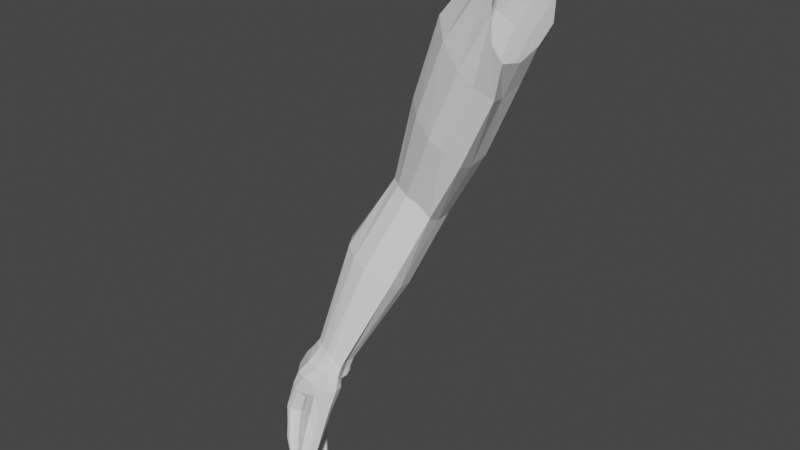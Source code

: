# Source: left_arm.blend  (saved by Blender 2.83.18; exported with 4.5.12 LTS)
import bpy
from mathutils import Matrix  # noqa: F401  (used for matrix-valued properties, if any)

bpy.ops.wm.read_factory_settings(use_empty=True)
scene = bpy.context.scene
scene.name = 'Scene'

# ---- collections
col_collection = bpy.data.collections.new('Collection'); scene.collection.children.link(col_collection)

# ---- world
world_world = bpy.data.worlds.new('World'); scene.world = world_world
world_world.use_nodes = True; world_world.node_tree.nodes.clear()
_N = world_world.node_tree.nodes; _L = world_world.node_tree.links
n0 = _N.new('ShaderNodeOutputWorld'); n0.name = 'World Output'; n0.location = (300, 300)
n1 = _N.new('ShaderNodeBackground'); n1.name = 'Background'; n1.location = (10, 300)
n1.inputs[0].default_value = (0.05088, 0.05088, 0.05088, 1.0)
_L.new(n1.outputs[0], n0.inputs[0])
n0.is_active_output = True
world_world.color = (0.05088, 0.05088, 0.05088)
world_world.use_sun_shadow = False
world_world.sun_shadow_jitter_overblur = 0.0

# ---- meshes
me_cube_001 = bpy.data.meshes.new('Cube.001')
me_cube_001.from_pydata([(-0.4504, -0.07749, 3.406), (-0.4674, -0.05462, 3.58), (-0.4433, 0.1745, 3.402), (-0.4697, -0.005175, 3.65), (-0.4697, 0.1732, 3.657), (-0.4913, 0.132, 3.672), (-0.4511, 0.04614, 3.331), (-0.4664, 0.2184, 3.546), (-0.6805, 0.1319, 3.422), (-0.6627, -0.005335, 3.423), (-0.6121, -0.05478, 3.378), (-0.511, -0.06494, 3.285), (-0.588, 0.2182, 3.356), (-0.5066, 0.1743, 3.28), (-0.4996, 0.0463, 3.225), (-0.6663, 0.173, 3.428), (-0.845, 0.1091, 2.893), (-0.8244, 0.01449, 2.925), (-0.7885, -0.01462, 2.922), (-0.7071, -0.02225, 2.888), (-0.7712, 0.1599, 2.859), (-0.7124, 0.1253, 2.846), (-0.6855, 0.03172, 2.83), (-0.8275, 0.1374, 2.889), (-0.9669, -0.1232, 2.422), (-0.9557, -0.1701, 2.435), (-0.9309, -0.1896, 2.433), (-0.8818, -0.2033, 2.419), (-0.919, -0.09425, 2.397), (-0.8794, -0.1135, 2.39), (-0.8576, -0.1614, 2.394), (-0.9578, -0.1068, 2.416), (-0.7703, 0.02949, 2.627), (-0.8732, -0.106, 2.707), (-0.9401, 0.01104, 2.697), (-0.9206, -0.07411, 2.718), (-0.7468, -0.05512, 2.632), (-0.782, -0.1121, 2.673), (-0.9235, 0.03512, 2.686), (-0.8486, 0.06268, 2.647), (-0.5831, 0.03585, 3.018), (-0.6014, 0.1595, 3.057), (-0.751, 0.002437, 3.181), (-0.7027, -0.04481, 3.154), (-0.6086, -0.05379, 3.086), (-0.7547, 0.1655, 3.164), (-0.6797, 0.2033, 3.107), (-0.7763, 0.1274, 3.163), (-0.8905, -0.3579, 2.082), (-0.8746, -0.2296, 2.376), (-0.8926, -0.2259, 2.019), (-0.9146, -0.1022, 2.34), (-0.9009, -0.3583, 2.079), (-0.9516, -0.2296, 2.383), (-0.9001, -0.226, 2.017), (-0.9894, -0.09474, 2.339), (-0.9631, -0.3173, 2.157), (-0.9567, -0.269, 2.297), (-0.9634, -0.1044, 2.246), (-1.003, -0.1044, 2.251), (-0.9959, -0.2482, 2.302), (-0.8888, -0.3314, 2.053), (-0.8642, -0.183, 2.34), (-0.8657, -0.1417, 2.348), (-0.9014, -0.3314, 2.05), (-0.9017, -0.2741, 2.017), (-0.9978, -0.1192, 2.352), (-1.002, -0.181, 2.373), (-0.959, -0.2439, 2.215), (-0.9613, -0.1718, 2.189), (-1.015, -0.1416, 2.27), (-1.016, -0.2124, 2.291), (-0.9455, -0.2234, 2.284), (-0.9483, -0.1416, 2.262), (-0.8543, -0.3542, 2.137), (-0.8464, -0.3281, 2.214), (-0.8543, -0.3337, 2.129), (-0.8464, -0.2778, 2.214), (-0.8755, -0.3542, 2.137), (-0.8967, -0.3281, 2.214), (-0.8755, -0.3337, 2.129), (-0.8967, -0.2778, 2.214), (-0.848, -0.2651, 2.338), (-0.848, -0.202, 2.326), (-0.9252, -0.2651, 2.285), (-0.9252, -0.202, 2.285), (-0.8468, -0.2975, 2.278), (-0.8468, -0.2443, 2.273), (-0.9066, -0.2975, 2.254), (-0.9066, -0.2443, 2.254), (-0.4907, 0.06287, 3.669), (-0.4473, 0.1184, 3.356), (-0.6787, 0.06271, 3.42), (-0.492, 0.1131, 3.247), (-0.8552, 0.06511, 2.91), (-0.6884, 0.08257, 2.832), (-0.966, -0.1477, 2.43), (-0.859, -0.1345, 2.388), (-0.95, -0.03052, 2.714), (-0.7543, -0.01109, 2.622), (-0.783, 0.0583, 3.173), (-0.5814, 0.101, 3.032), (-0.8612, -0.1613, 2.343), (-0.9029, -0.2931, 2.022), (-1.002, -0.1567, 2.366), (-0.9294, -0.2514, 2.124), (-1.022, -0.1816, 2.284), (-0.9402, -0.1816, 2.274), (-0.8467, -0.3499, 2.165), (-0.8467, -0.3097, 2.157), (-0.8877, -0.3097, 2.157), (-0.8877, -0.3499, 2.165), (-0.8884, -0.3511, 2.069), (-0.9434, -0.1697, 2.091), (-0.9678, -0.1697, 2.089), (-0.9023, -0.2448, 2.015), (-0.9394, -0.3173, 2.158), (-0.9683, -0.274, 2.229), (-1.001, -0.274, 2.231), (-1.016, -0.2439, 2.219), (-0.9739, -0.1351, 2.175), (-1.007, -0.1351, 2.178), (-0.9343, -0.1986, 2.106), (-0.9343, -0.212, 2.109), (-0.9738, -0.2808, 2.135), (-0.9738, -0.289, 2.141), (-0.8898, -0.2447, 2.018), (-0.8896, -0.2741, 2.02), (-0.8878, -0.3186, 2.041), (-0.8882, -0.2931, 2.026), (-0.901, -0.3511, 2.065), (-0.9029, -0.3186, 2.036), (-1.017, -0.1718, 2.192), (-1.023, -0.2106, 2.207), (-0.9545, -0.2106, 2.202), (-0.9326, -0.2808, 2.137), (-0.9326, -0.289, 2.143), (-0.9294, -0.2435, 2.124), (-0.975, -0.1986, 2.104), (-0.975, -0.212, 2.107), (-0.9789, -0.2435, 2.121), (-0.9789, -0.2514, 2.122), (-0.9389, -0.3193, 2.101), (-0.9091, -0.3193, 2.105), (-0.914, -0.3384, 2.122), (-0.9312, -0.3384, 2.12), (-0.9426, -0.2836, 2.077), (-0.9093, -0.3076, 2.097), (-0.939, -0.3076, 2.094), (-0.9069, -0.2836, 2.081), (-0.9073, -0.2698, 2.076), (-0.9108, -0.2408, 2.064), (-0.9396, -0.2408, 2.061), (-0.9423, -0.2698, 2.072), (-0.9348, -0.1957, 2.053), (-0.9172, -0.1956, 2.055), (-0.94, -0.2238, 2.059), (-0.9106, -0.2238, 2.062), (-0.9545, -0.295, 2.193), (-0.9815, -0.295, 2.194), (-0.9468, -0.2671, 2.179), (-0.9936, -0.2671, 2.18), (-0.9995, -0.2317, 2.164), (-0.9937, -0.2617, 2.177), (-0.9469, -0.2617, 2.176), (-0.9432, -0.2317, 2.163), (-0.9432, -0.2263, 2.163), (-0.9488, -0.1927, 2.149), (-0.9951, -0.1927, 2.15), (-0.9995, -0.2263, 2.164), (-0.9951, -0.1845, 2.148), (-0.9593, -0.1531, 2.133), (-0.987, -0.1531, 2.134), (-0.9489, -0.1845, 2.147), (-0.4571, -0.07606, 3.478), (-0.4706, 0.1999, 3.603), (-0.5489, -0.07675, 3.32), (-0.6291, 0.2003, 3.393), (-0.7432, -0.03233, 2.91), (-0.8016, 0.1532, 2.874), (-0.9, -0.2021, 2.427), (-0.9394, -0.09663, 2.406), (-0.8884, 0.05386, 2.668), (-0.8203, -0.1248, 2.692), (-0.7193, 0.1891, 3.135), (-0.6426, -0.06799, 3.115), (-0.952, -0.09388, 2.339), (-0.9131, -0.2338, 2.382), (-0.9771, -0.2629, 2.301), (-0.9834, -0.09991, 2.248), (-0.8943, -0.3182, 2.034), (-0.8954, -0.2237, 2.014), (-0.9908, -0.1309, 2.175), (-0.9531, -0.2852, 2.14), (-0.8937, -0.3515, 2.063), (-0.8951, -0.2485, 2.014), (-0.9547, -0.2028, 2.107), (-0.8948, -0.2973, 2.022), (-0.8946, -0.2725, 2.014), (-0.9852, -0.2783, 2.232), (-0.9555, -0.1656, 2.088), (-0.9514, -0.3213, 2.16), (-0.8947, -0.3359, 2.051), (-0.9875, -0.2461, 2.213), (-0.9533, -0.2848, 2.139), (-0.9895, -0.1736, 2.186), (-0.954, -0.2475, 2.12), (-0.9888, -0.2125, 2.2), (-0.9542, -0.2477, 2.124), (-0.9545, -0.208, 2.106), (-0.894, -0.3625, 2.081), (-0.9237, -0.3156, 2.1), (-0.9229, -0.3425, 2.123), (-0.9244, -0.2799, 2.077), (-0.9244, -0.3116, 2.098), (-0.9249, -0.2369, 2.06), (-0.925, -0.274, 2.076), (-0.9255, -0.2279, 2.063), (-0.9257, -0.1919, 2.052), (-0.9703, -0.2632, 2.178), (-0.968, -0.299, 2.196), (-0.9714, -0.2276, 2.162), (-0.9703, -0.2658, 2.178), (-0.972, -0.1886, 2.147), (-0.9713, -0.2305, 2.165), (-0.972, -0.1889, 2.149), (-0.9731, -0.1488, 2.132), (-0.9346, -0.1823, 2.1), (-0.959, -0.2599, 2.223), (-0.9317, -0.303, 2.152), (-0.9274, -0.2266, 2.117), (-0.8843, -0.2837, 2.022), (-0.9811, -0.2282, 2.112), (-0.8849, -0.3557, 2.076), (-0.9048, -0.2846, 2.015), (-0.9048, -0.3278, 2.04), (-0.8866, -0.2345, 2.018), (-0.9037, -0.2351, 2.012), (-1.013, -0.2611, 2.225), (-0.9631, -0.1519, 2.182), (-0.9724, -0.3055, 2.148), (-0.8838, -0.3261, 2.046), (-1.017, -0.1527, 2.184), (-1.024, -0.2283, 2.212), (-0.9532, -0.1903, 2.195), (-0.9754, -0.1842, 2.094), (-0.9805, -0.2677, 2.127), (-1.025, -0.191, 2.198), (-0.952, -0.2276, 2.209), (-0.9266, -0.2657, 2.132), (-0.9021, -0.3579, 2.071), (-0.9074, -0.3281, 2.115), (-0.9387, -0.3315, 2.109), (-0.9037, -0.2949, 2.091), (-0.9447, -0.2975, 2.083), (-0.9448, -0.2559, 2.064), (-0.9046, -0.2542, 2.071), (-0.941, -0.2097, 2.053), (-0.9097, -0.2083, 2.06), (-0.9463, -0.2814, 2.188), (-0.9917, -0.2833, 2.186), (-0.9405, -0.2466, 2.171), (-1.001, -0.2481, 2.169), (-1.002, -0.2098, 2.155), (-0.9415, -0.2083, 2.157), (-0.9953, -0.1686, 2.139), (-0.9497, -0.167, 2.141), (-0.8934, -0.2861, 2.014), (-0.8935, -0.3304, 2.039), (-0.8939, -0.2357, 2.01), (-0.893, -0.3611, 2.07), (-0.9159, -0.2568, 2.34), (-0.9346, -0.09711, 2.29), (-1.001, -0.09306, 2.295), (-0.9781, -0.2447, 2.346), (-1.014, -0.1281, 2.312), (-1.016, -0.1991, 2.335), (-0.8983, -0.1967, 2.306), (-0.9011, -0.1393, 2.3), (-0.8649, -0.3314, 2.122), (-0.8712, -0.2708, 2.21), (-0.8649, -0.3613, 2.133), (-0.872, -0.3354, 2.218), (-0.8851, -0.1954, 2.301), (-0.8882, -0.2722, 2.316), (-0.8751, -0.238, 2.258), (-0.8783, -0.3044, 2.27), (-0.8954, -0.1713, 2.302), (-1.02, -0.1685, 2.327), (-0.8672, -0.3578, 2.167), (-0.8672, -0.303, 2.152), (-0.9462, -0.2557, 2.345), (-0.9672, -0.08876, 2.293), (-0.4782, -0.02015, 3.243), (-0.6759, -0.01594, 2.857), (-0.8471, -0.1939, 2.401), (-0.7491, -0.09746, 2.651), (-0.5702, -0.02778, 3.041), (-0.4505, -0.03206, 3.348), (-0.8558, -0.2057, 2.36), (-0.9458, -0.2492, 2.282), (-0.846, -0.346, 2.127), (-0.8361, -0.303, 2.214), (-0.8833, -0.3461, 2.127), (-0.9069, -0.3031, 2.212), (-0.8381, -0.233, 2.335), (-0.9307, -0.2339, 2.277), (-0.9162, -0.2709, 2.25), (-0.8365, -0.2709, 2.276), (-0.8976, -0.3303, 2.158), (-0.8365, -0.3301, 2.16), (-0.8649, -0.3501, 2.117), (-0.4569, 0.2031, 3.472), (-0.5448, 0.2029, 3.316), (-0.7394, 0.1488, 2.85), (-0.8969, -0.09909, 2.391), (-0.8073, 0.05214, 2.634), (-0.638, 0.1879, 3.08), (-0.8862, -0.1173, 2.341), (-0.9503, -0.1214, 2.251), (-0.9132, -0.1154, 2.291), (-0.9808, -0.1223, 2.387), (-0.9721, -0.1024, 2.378), (-0.9173, -0.09931, 2.369), (-0.874, -0.1276, 2.369), (-0.8625, -0.1711, 2.366), (-0.8794, -0.2151, 2.397), (-0.9406, -0.208, 2.407), (-0.977, -0.1753, 2.404), (-0.9824, -0.1524, 2.398), (-0.8613, -0.1476, 2.365), (-0.9067, -0.2164, 2.403), (-0.9453, -0.09672, 2.373), (-0.8522, -0.1993, 2.38), (-0.8926, -0.1088, 2.366)], [], [(185, 178, 19, 44), (297, 294, 22, 40), (101, 95, 21, 41), (42, 17, 18, 43), (175, 177, 15, 4), (4, 15, 8, 5), (312, 313, 12, 7), (90, 92, 9, 3), (3, 9, 10, 1), (91, 93, 13, 2), (298, 293, 14, 6), (174, 176, 11, 0), (296, 295, 30, 36), (99, 97, 29, 32), (35, 25, 26, 33), (98, 96, 25, 35), (184, 179, 23, 45), (45, 23, 16, 47), (317, 314, 20, 46), (100, 94, 17, 42), (183, 180, 27, 37), (182, 181, 31, 38), (38, 31, 24, 34), (316, 315, 28, 39), (314, 316, 39, 20), (23, 38, 34, 16), (179, 182, 38, 23), (178, 183, 37, 19), (94, 98, 35, 17), (17, 35, 33, 18), (95, 99, 32, 21), (294, 296, 36, 22), (92, 100, 42, 9), (313, 317, 46, 12), (15, 45, 47, 8), (177, 184, 45, 15), (9, 42, 43, 10), (93, 101, 41, 13), (293, 297, 40, 14), (176, 185, 44, 11), (320, 272, 51, 318), (292, 273, 55, 186), (276, 274, 53, 67), (291, 271, 49, 187), (270, 210, 52, 250), (220, 158, 117, 199), (260, 159, 118, 238), (226, 172, 121, 192), (266, 171, 120, 239), (258, 155, 113, 227), (218, 154, 114, 200), (252, 145, 56, 240), (212, 144, 116, 201), (199, 117, 57, 188), (119, 238, 118, 60, 71), (192, 121, 59, 189), (69, 239, 120, 58, 319, 73), (117, 228, 68, 72, 300, 57), (134, 244, 69, 73, 107), (121, 242, 132, 70, 59), (133, 243, 119, 71, 106), (257, 156, 138, 245), (254, 148, 124, 246), (251, 143, 136, 229), (256, 151, 123, 230), (259, 160, 68, 228), (264, 167, 69, 244), (265, 170, 132, 242), (262, 163, 119, 243), (269, 195, 115, 237), (268, 202, 64, 235), (273, 275, 66, 55), (288, 276, 67, 104), (287, 278, 63, 102), (310, 109, 77, 302), (290, 110, 81, 280), (309, 111, 79, 304), (289, 108, 75, 282), (311, 281, 78, 303), (308, 305, 82, 86), (286, 284, 84, 88), (285, 283, 83, 87), (307, 306, 85, 89), (306, 300, 72, 85), (283, 277, 62, 83), (305, 299, 49, 82), (284, 271, 57, 84), (304, 307, 89, 81), (280, 285, 87, 77), (282, 286, 88, 79), (302, 308, 86, 75), (321, 24, 31, 322), (332, 181, 28, 323), (334, 315, 29, 324), (330, 97, 30, 325), (333, 295, 27, 326), (331, 180, 26, 327), (327, 26, 25, 328), (329, 96, 24, 321), (328, 25, 96, 329), (324, 29, 97, 330), (277, 287, 102, 62), (275, 288, 104, 66), (267, 197, 103, 234), (263, 169, 133, 247), (261, 165, 134, 248), (253, 149, 105, 249), (255, 153, 140, 232), (132, 247, 133, 106, 70), (68, 248, 134, 107, 72), (14, 40, 101, 93), (8, 47, 100, 92), (22, 36, 99, 95), (16, 34, 98, 94), (47, 16, 94, 100), (34, 24, 96, 98), (36, 30, 97, 99), (6, 14, 93, 91), (5, 8, 92, 90), (40, 22, 95, 101), (281, 74, 108, 289), (303, 78, 111, 309), (279, 80, 110, 290), (301, 76, 109, 310), (211, 193, 136, 143), (219, 161, 119, 203), (214, 204, 124, 148), (222, 164, 68, 203), (217, 157, 122, 196), (225, 205, 132, 170), (213, 206, 105, 149), (221, 207, 134, 165), (216, 208, 140, 153), (224, 207, 133, 169), (223, 168, 132, 205), (215, 209, 123, 151), (194, 211, 143, 112), (233, 112, 143, 251), (210, 48, 144, 212), (250, 52, 145, 252), (190, 213, 149, 128), (202, 214, 148, 64), (241, 128, 149, 253), (235, 64, 148, 254), (198, 215, 151, 127), (197, 216, 153, 103), (234, 103, 153, 255), (231, 127, 151, 256), (195, 126, 157, 217), (237, 115, 156, 257), (191, 54, 154, 218), (236, 50, 155, 258), (193, 125, 161, 219), (229, 136, 160, 259), (240, 56, 159, 260), (201, 116, 158, 220), (206, 221, 165, 105), (204, 135, 164, 222), (249, 105, 165, 261), (246, 124, 163, 262), (209, 139, 168, 223), (208, 224, 169, 140), (232, 140, 169, 263), (230, 123, 167, 264), (196, 225, 170, 138), (245, 138, 170, 265), (227, 113, 171, 266), (200, 114, 172, 226), (113, 200, 226, 171), (122, 173, 225, 196), (137, 166, 224, 208), (123, 209, 223, 167), (124, 204, 222, 163), (141, 162, 221, 206), (56, 201, 220, 159), (136, 193, 219, 160), (50, 191, 218, 155), (115, 195, 217, 156), (129, 150, 216, 197), (65, 152, 215, 198), (61, 147, 214, 202), (131, 146, 213, 190), (52, 210, 212, 145), (130, 142, 211, 194), (152, 139, 209, 215), (167, 223, 205, 69), (166, 134, 207, 224), (150, 137, 208, 216), (162, 133, 207, 221), (146, 141, 206, 213), (173, 69, 205, 225), (156, 217, 196, 138), (163, 222, 203, 119), (147, 135, 204, 214), (160, 219, 203, 68), (142, 125, 193, 211), (231, 129, 197, 267), (326, 27, 180, 331), (322, 31, 181, 332), (241, 61, 202, 268), (236, 126, 195, 269), (120, 192, 189, 58), (118, 199, 188, 60), (145, 212, 201, 56), (155, 218, 200, 113), (171, 226, 192, 120), (159, 220, 199, 118), (233, 48, 210, 270), (274, 291, 187, 53), (272, 292, 186, 51), (10, 43, 185, 176), (12, 46, 184, 177), (18, 33, 183, 178), (20, 39, 182, 179), (39, 28, 181, 182), (33, 26, 180, 183), (46, 20, 179, 184), (1, 10, 176, 174), (7, 12, 177, 175), (43, 18, 178, 185), (112, 233, 270, 194), (50, 236, 269, 191), (128, 241, 268, 190), (127, 231, 267, 198), (122, 227, 266, 173), (114, 245, 265, 172), (137, 230, 264, 166), (139, 232, 263, 168), (141, 246, 262, 162), (135, 249, 261, 164), (125, 240, 260, 161), (116, 229, 259, 158), (126, 236, 258, 157), (54, 237, 257, 154), (129, 231, 256, 150), (65, 234, 255, 152), (131, 235, 254, 146), (61, 241, 253, 147), (130, 250, 252, 142), (48, 233, 251, 144), (152, 255, 232, 139), (147, 253, 249, 135), (164, 261, 248, 68), (168, 263, 247, 132), (198, 267, 234, 65), (190, 268, 235, 131), (191, 269, 237, 54), (162, 262, 243, 133), (172, 265, 242, 121), (166, 264, 244, 134), (158, 259, 228, 117), (150, 256, 230, 137), (144, 251, 229, 116), (146, 254, 246, 141), (154, 257, 245, 114), (142, 252, 240, 125), (157, 258, 227, 122), (173, 266, 239, 69), (161, 260, 238, 119), (194, 270, 250, 130), (58, 189, 292, 272), (60, 188, 291, 274), (76, 279, 290, 109), (78, 281, 289, 111), (70, 106, 288, 275), (72, 107, 287, 277), (75, 86, 286, 282), (81, 89, 285, 280), (82, 49, 271, 284), (85, 72, 277, 283), (89, 85, 283, 285), (86, 82, 284, 286), (301, 74, 281, 311), (111, 289, 282, 79), (109, 290, 280, 77), (107, 73, 278, 287), (106, 71, 276, 288), (59, 70, 275, 273), (188, 57, 271, 291), (71, 60, 274, 276), (189, 59, 273, 292), (319, 58, 272, 320), (76, 301, 311, 279), (74, 301, 310, 108), (80, 303, 309, 110), (325, 30, 295, 333), (77, 87, 308, 302), (79, 88, 307, 304), (83, 62, 299, 305), (84, 57, 300, 306), (88, 84, 306, 307), (87, 83, 305, 308), (279, 311, 303, 80), (110, 309, 304, 81), (108, 310, 302, 75), (11, 44, 297, 293), (19, 37, 296, 294), (37, 27, 295, 296), (0, 11, 293, 298), (44, 19, 294, 297), (73, 319, 320, 278), (323, 28, 315, 334), (278, 320, 318, 63), (13, 41, 317, 313), (21, 32, 316, 314), (32, 29, 315, 316), (41, 21, 314, 317), (2, 13, 313, 312), (51, 323, 334, 318), (62, 325, 333, 299), (55, 322, 332, 186), (49, 326, 331, 187), (63, 324, 330, 102), (67, 328, 329, 104), (104, 329, 321, 66), (53, 327, 328, 67), (187, 331, 327, 53), (299, 333, 326, 49), (102, 330, 325, 62), (318, 334, 324, 63), (186, 332, 323, 51), (66, 321, 322, 55)])
_uv = me_cube_001.uv_layers.new(name='UVMap')
_uv.uv.foreach_set('vector', [0.5781, 0.75, 0.5781, 0.75, 0.5625, 0.7337, 0.5662, 0.7375, 0.5625, 0.6875, 0.5625, 0.6875, 0.5625, 0.625, 0.5625, 0.625, 0.5625, 0.5625, 0.5625, 0.5625, 0.5625, 0.5, 0.5625, 0.5, 0.625, 0.75, 0.625, 0.75, 0.6039, 0.75, 0.6039, 0.75, 0.6094, 0.5, 0.6094, 0.5, 0.625, 0.5, 0.625, 0.5, 0.625, 0.5, 0.625, 0.5, 0.625, 0.5649, 0.625, 0.5649, 0.5781, 0.5, 0.5781, 0.5, 0.5938, 0.5, 0.5938, 0.5, 0.625, 0.6616, 0.625, 0.6616, 0.625, 0.75, 0.625, 0.75, 0.625, 0.75, 0.625, 0.75, 0.6039, 0.75, 0.6039, 0.75, 0.5625, 0.5625, 0.5625, 0.5625, 0.5625, 0.5, 0.5625, 0.5, 0.5625, 0.6875, 0.5625, 0.6875, 0.5625, 0.625, 0.5625, 0.625, 0.5781, 0.75, 0.5781, 0.75, 0.5625, 0.75, 0.5625, 0.75, 0.5625, 0.6825, 0.5625, 0.6875, 0.5625, 0.625, 0.5625, 0.625, 0.5625, 0.5625, 0.5596, 0.5817, 0.5566, 0.539, 0.5625, 0.5, 0.625, 0.75, 0.625, 0.75, 0.6039, 0.75, 0.6039, 0.75, 0.625, 0.6616, 0.625, 0.6616, 0.625, 0.75, 0.625, 0.75, 0.6094, 0.5, 0.6094, 0.5, 0.625, 0.5, 0.625, 0.5, 0.625, 0.5, 0.625, 0.5, 0.625, 0.5649, 0.625, 0.5649, 0.5781, 0.5, 0.5781, 0.5, 0.5938, 0.5, 0.5938, 0.5, 0.625, 0.6616, 0.625, 0.6616, 0.625, 0.75, 0.625, 0.75, 0.5781, 0.75, 0.5781, 0.75, 0.5625, 0.75, 0.5625, 0.7323, 0.6094, 0.5, 0.6094, 0.5, 0.625, 0.5, 0.625, 0.5, 0.625, 0.5, 0.625, 0.5, 0.625, 0.5649, 0.625, 0.5649, 0.5781, 0.5, 0.5752, 0.5195, 0.5938, 0.5, 0.5938, 0.5, 0.5781, 0.5, 0.5781, 0.5, 0.5938, 0.5, 0.5938, 0.5, 0.625, 0.5, 0.625, 0.5, 0.625, 0.5649, 0.625, 0.5649, 0.6094, 0.5, 0.6094, 0.5, 0.625, 0.5, 0.625, 0.5, 0.5781, 0.75, 0.5781, 0.75, 0.5625, 0.7323, 0.5625, 0.7337, 0.625, 0.6616, 0.625, 0.6616, 0.625, 0.75, 0.625, 0.75, 0.625, 0.75, 0.625, 0.75, 0.6039, 0.75, 0.6039, 0.75, 0.5625, 0.5625, 0.5625, 0.5625, 0.5625, 0.5, 0.5625, 0.5, 0.5625, 0.6875, 0.5625, 0.6825, 0.5625, 0.625, 0.5625, 0.625, 0.625, 0.6616, 0.625, 0.6616, 0.625, 0.75, 0.625, 0.75, 0.5781, 0.5, 0.5781, 0.5, 0.5938, 0.5, 0.5938, 0.5, 0.625, 0.5, 0.625, 0.5, 0.625, 0.5649, 0.625, 0.5649, 0.6094, 0.5, 0.6094, 0.5, 0.625, 0.5, 0.625, 0.5, 0.625, 0.75, 0.625, 0.75, 0.6039, 0.75, 0.6039, 0.75, 0.5625, 0.5625, 0.5625, 0.5625, 0.5625, 0.5, 0.5625, 0.5, 0.5625, 0.6875, 0.5625, 0.6875, 0.5625, 0.625, 0.5625, 0.625, 0.5781, 0.75, 0.5781, 0.75, 0.5662, 0.7375, 0.5625, 0.75, 0.6026, 0.2713, 0.6065, 0.3488, 0.6407, 0.3767, 0.6329, 0.2717, 0.6095, 0.4033, 0.6124, 0.4578, 0.6525, 0.4715, 0.6466, 0.4241, 0.5987, 0.6855, 0.6175, 0.8105, 0.6626, 0.7917, 0.625, 0.6667, 0.6109, 0.8772, 0.6043, 0.9438, 0.6361, 0.9382, 0.6494, 0.865, 0.2579, 0.7391, 0.2619, 0.7762, 0.3408, 0.7757, 0.3493, 0.7486, 0.4826, 0.8894, 0.4826, 0.9494, 0.5185, 0.9494, 0.5185, 0.8894, 0.4826, 0.7743, 0.4826, 0.8293, 0.5185, 0.8293, 0.5185, 0.7743, 0.4826, 0.3825, 0.4826, 0.4441, 0.5185, 0.4441, 0.5185, 0.3825, 0.4826, 0.2708, 0.4826, 0.321, 0.5185, 0.321, 0.5185, 0.2708, 0.4078, 0.274, 0.4063, 0.3256, 0.4468, 0.321, 0.4468, 0.2708, 0.4023, 0.3911, 0.3983, 0.4567, 0.4468, 0.4441, 0.4468, 0.3825, 0.398, 0.7614, 0.3915, 0.8099, 0.4468, 0.8293, 0.4468, 0.7743, 0.3983, 0.8768, 0.4051, 0.9436, 0.4468, 0.9494, 0.4468, 0.8894, 0.5185, 0.8894, 0.5185, 0.9494, 0.5724, 0.9494, 0.5724, 0.8894, 0.5185, 0.7192, 0.5185, 0.7743, 0.5185, 0.8293, 0.5724, 0.8293, 0.5724, 0.7043, 0.5185, 0.3825, 0.5185, 0.4441, 0.5724, 0.4441, 0.5724, 0.3825, 0.5185, 0.2207, 0.5185, 0.2708, 0.5185, 0.321, 0.5724, 0.321, 0.5724, 0.2708, 0.5724, 0.2207, 0.5197, -0.0006058, 0.5193, 0.02781, 0.5189, 0.05623, 0.5715, 0.05603, 0.5705, 0.0274, 0.5696, -0.001229, 0.5185, 0.125, 0.5185, 0.1728, 0.5185, 0.2207, 0.5724, 0.2207, 0.5724, 0.125, 0.5185, 0.4441, 0.5185, 0.4893, 0.5185, 0.5346, 0.5724, 0.5346, 0.5724, 0.4441, 0.5185, 0.625, 0.5185, 0.6721, 0.5185, 0.7192, 0.5724, 0.7043, 0.5724, 0.625, 0.4024, 0.4978, 0.4065, 0.539, 0.4468, 0.5346, 0.4468, 0.4893, 0.4077, 0.669, 0.4046, 0.7129, 0.4468, 0.7192, 0.4468, 0.6721, 0.4122, 0.03009, 0.4115, 0.05734, 0.4475, 0.05696, 0.4482, 0.0293, 0.4101, 0.1737, 0.4093, 0.2223, 0.4468, 0.2207, 0.4468, 0.1728, 0.4838, 0.02856, 0.4832, 0.05659, 0.5189, 0.05623, 0.5193, 0.02781, 0.4826, 0.1728, 0.4826, 0.2207, 0.5185, 0.2207, 0.5185, 0.1728, 0.4826, 0.4893, 0.4826, 0.5346, 0.5185, 0.5346, 0.5185, 0.4893, 0.4826, 0.6721, 0.4826, 0.7192, 0.5185, 0.7192, 0.5185, 0.6721, 0.2692, 0.5129, 0.26, 0.5468, 0.3662, 0.5434, 0.358, 0.5063, 0.2519, 0.6635, 0.2538, 0.702, 0.3625, 0.7066, 0.3687, 0.6658, 0.6124, 0.4578, 0.6035, 0.5394, 0.6346, 0.5442, 0.6525, 0.4715, 0.5987, 0.625, 0.5987, 0.6855, 0.625, 0.6667, 0.625, 0.625, 0.5987, 0.125, 0.5987, 0.1937, 0.625, 0.1667, 0.625, 0.125, 0.4614, 0.125, 0.4614, 0.25, 0.625, 0.25, 0.625, 0.125, 0.4614, 0.375, 0.4614, 0.5, 0.625, 0.5, 0.625, 0.375, 0.4614, 0.625, 0.4614, 0.75, 0.625, 0.75, 0.625, 0.625, 0.4614, 0.875, 0.4614, 1.0, 0.625, 1.0, 0.625, 0.875, 0.25, 0.625, 0.25, 0.75, 0.375, 0.75, 0.375, 0.625, 0.625, 0.125, 0.625, 0.125, 0.625, 0.0, 0.625, 0.0, 0.625, 0.875, 0.625, 0.875, 0.625, 0.75, 0.625, 0.75, 0.625, 0.375, 0.625, 0.375, 0.625, 0.25, 0.625, 0.25, 0.625, 0.625, 0.625, 0.625, 0.625, 0.5, 0.625, 0.5, 0.625, 0.625, 0.5705, 0.0274, 0.5715, 0.05603, 0.625, 0.5, 0.625, 0.375, 0.5982, 0.06968, 0.625, 0.08333, 0.625, 0.25, 0.625, 0.125, 0.8435, 0.7145, 0.812, 0.7624, 0.625, 0.0, 0.625, 0.875, 0.6043, 0.9438, 0.5724, 0.9494, 0.625, 0.75, 0.625, 0.625, 0.625, 0.625, 0.625, 0.5, 0.625, 0.5, 0.625, 0.375, 0.625, 0.375, 0.625, 0.25, 0.625, 0.25, 0.625, 0.875, 0.625, 0.875, 0.625, 0.75, 0.625, 0.75, 0.625, 0.125, 0.625, 0.125, 0.625, 0.0, 0.625, 0.0, 0.6298, 0.5546, 0.625, 0.5649, 0.625, 0.5, 0.6387, 0.4858, 0.628, 0.4621, 0.6094, 0.5, 0.5938, 0.5, 0.6172, 0.4383, 0.604, 0.3956, 0.5752, 0.5195, 0.5566, 0.539, 0.5908, 0.3528, 0.5923, 0.3533, 0.5596, 0.5817, 0.5625, 0.625, 0.5938, 0.3542, 0.703, 0.701, 0.5625, 0.6875, 0.5625, 0.75, 0.6873, 0.7562, 0.6137, 0.8075, 0.5781, 0.75, 0.6039, 0.75, 0.6332, 0.7709, 0.6332, 0.7709, 0.6039, 0.75, 0.625, 0.75, 0.625, 0.7083, 0.625, 0.6433, 0.625, 0.6616, 0.625, 0.5649, 0.6298, 0.5546, 0.625, 0.7083, 0.625, 0.75, 0.625, 0.6616, 0.625, 0.6433, 0.5908, 0.3528, 0.5566, 0.539, 0.5596, 0.5817, 0.5923, 0.3533, 0.5982, 0.06968, 0.5987, 0.125, 0.625, 0.125, 0.625, 0.08333, 0.6035, 0.5394, 0.5987, 0.625, 0.625, 0.625, 0.6346, 0.5442, 0.372, 0.3793, 0.375, 0.375, 0.375, 0.625, 0.3706, 0.5842, 0.4826, 0.5798, 0.4826, 0.625, 0.5185, 0.625, 0.5185, 0.5798, 0.4829, 0.0908, 0.4826, 0.125, 0.5185, 0.125, 0.5187, 0.09062, 0.4112, 0.09117, 0.4109, 0.125, 0.4468, 0.125, 0.4471, 0.09098, 0.4087, 0.582, 0.4109, 0.625, 0.4468, 0.625, 0.4468, 0.5798, 0.5185, 0.5346, 0.5185, 0.5798, 0.5185, 0.625, 0.5724, 0.625, 0.5724, 0.5346, 0.5189, 0.05623, 0.5187, 0.09062, 0.5185, 0.125, 0.5724, 0.125, 0.5715, 0.05603, 0.5625, 0.625, 0.5625, 0.625, 0.5625, 0.5625, 0.5625, 0.5625, 0.625, 0.5649, 0.625, 0.5649, 0.625, 0.6616, 0.625, 0.6616, 0.5625, 0.625, 0.5625, 0.625, 0.5625, 0.5625, 0.5625, 0.5625, 0.625, 0.5649, 0.625, 0.5649, 0.625, 0.6616, 0.625, 0.6616, 0.625, 0.5649, 0.625, 0.5649, 0.625, 0.6616, 0.625, 0.6616, 0.625, 0.5649, 0.625, 0.5649, 0.625, 0.6616, 0.625, 0.6616, 0.5625, 0.625, 0.5625, 0.625, 0.5596, 0.5817, 0.5625, 0.5625, 0.5625, 0.625, 0.5625, 0.625, 0.5625, 0.5625, 0.5625, 0.5625, 0.625, 0.5649, 0.625, 0.5649, 0.625, 0.6616, 0.625, 0.6616, 0.5625, 0.625, 0.5625, 0.625, 0.5625, 0.5625, 0.5625, 0.5625, 0.375, 0.875, 0.375, 1.0, 0.4614, 1.0, 0.4614, 0.875, 0.375, 0.625, 0.375, 0.75, 0.4614, 0.75, 0.4614, 0.625, 0.375, 0.375, 0.375, 0.5, 0.4614, 0.5, 0.4614, 0.375, 0.375, 0.125, 0.375, 0.25, 0.4614, 0.25, 0.4614, 0.125, 0.4081, 0.3851, 0.4471, 0.3881, 0.4475, 0.05696, 0.4115, 0.05734, 0.4829, 0.3879, 0.4826, 0.7192, 0.5185, 0.7192, 0.5187, 0.3877, 0.4081, 0.3851, 0.4471, 0.3881, 0.4468, 0.7192, 0.4046, 0.7129, 0.4829, 0.3879, 0.4832, 0.05659, 0.5189, 0.05623, 0.5187, 0.3877, 0.4079, 0.3806, 0.4093, 0.2223, 0.4468, 0.2207, 0.4468, 0.3776, 0.4826, 0.3776, 0.5185, 0.3776, 0.5185, 0.5346, 0.4826, 0.5346, 0.4109, 0.375, 0.4468, 0.375, 0.4468, 0.125, 0.4109, 0.125, 0.4826, 0.375, 0.5185, 0.375, 0.5185, 0.125, 0.4826, 0.125, 0.4109, 0.375, 0.4468, 0.375, 0.4468, 0.625, 0.4109, 0.625, 0.4826, 0.375, 0.5185, 0.375, 0.5185, 0.625, 0.4826, 0.625, 0.4826, 0.3776, 0.4826, 0.5346, 0.5185, 0.5346, 0.5185, 0.3776, 0.4079, 0.3806, 0.4468, 0.3776, 0.4468, 0.2207, 0.4093, 0.2223, 0.369, 0.3822, 0.4081, 0.3851, 0.4115, 0.05734, 0.3755, 0.05772, 0.3761, 0.03087, 0.3755, 0.05772, 0.4115, 0.05734, 0.4122, 0.03009, 0.3498, 0.8642, 0.3635, 0.9379, 0.4051, 0.9436, 0.3983, 0.8768, 0.3493, 0.7486, 0.3408, 0.7757, 0.3915, 0.8099, 0.398, 0.7614, 0.375, 0.375, 0.4109, 0.375, 0.4109, 0.125, 0.375, 0.125, 0.369, 0.3822, 0.4081, 0.3851, 0.4046, 0.7129, 0.3625, 0.7066, 0.3753, 0.09136, 0.375, 0.125, 0.4109, 0.125, 0.4112, 0.09117, 0.3687, 0.6658, 0.3625, 0.7066, 0.4046, 0.7129, 0.4077, 0.669, 0.369, 0.3837, 0.4079, 0.3806, 0.4093, 0.2223, 0.3718, 0.2239, 0.375, 0.375, 0.4109, 0.375, 0.4109, 0.625, 0.375, 0.625, 0.3706, 0.5842, 0.375, 0.625, 0.4109, 0.625, 0.4087, 0.582, 0.3734, 0.1745, 0.3718, 0.2239, 0.4093, 0.2223, 0.4101, 0.1737, 0.369, 0.3837, 0.3718, 0.2239, 0.4093, 0.2223, 0.4079, 0.3806, 0.358, 0.5063, 0.3662, 0.5434, 0.4065, 0.539, 0.4024, 0.4978, 0.3578, 0.3998, 0.3498, 0.4693, 0.3983, 0.4567, 0.4023, 0.3911, 0.3688, 0.2771, 0.3658, 0.3302, 0.4063, 0.3256, 0.4078, 0.274, 0.4471, 0.3881, 0.4468, 0.7192, 0.4826, 0.7192, 0.4829, 0.3879, 0.4482, 0.0293, 0.4475, 0.05696, 0.4832, 0.05659, 0.4838, 0.02856, 0.4468, 0.7743, 0.4468, 0.8293, 0.4826, 0.8293, 0.4826, 0.7743, 0.4468, 0.8894, 0.4468, 0.9494, 0.4826, 0.9494, 0.4826, 0.8894, 0.4468, 0.375, 0.4826, 0.375, 0.4826, 0.125, 0.4468, 0.125, 0.4471, 0.3881, 0.4475, 0.05696, 0.4832, 0.05659, 0.4829, 0.3879, 0.4471, 0.09098, 0.4468, 0.125, 0.4826, 0.125, 0.4829, 0.0908, 0.4468, 0.6721, 0.4468, 0.7192, 0.4826, 0.7192, 0.4826, 0.6721, 0.4468, 0.3776, 0.4468, 0.5346, 0.4826, 0.5346, 0.4826, 0.3776, 0.4468, 0.375, 0.4826, 0.375, 0.4826, 0.625, 0.4468, 0.625, 0.4468, 0.5798, 0.4468, 0.625, 0.4826, 0.625, 0.4826, 0.5798, 0.4468, 0.1728, 0.4468, 0.2207, 0.4826, 0.2207, 0.4826, 0.1728, 0.4468, 0.3776, 0.4826, 0.3776, 0.4826, 0.5346, 0.4468, 0.5346, 0.4468, 0.4893, 0.4468, 0.5346, 0.4826, 0.5346, 0.4826, 0.4893, 0.4468, 0.2708, 0.4468, 0.321, 0.4826, 0.321, 0.4826, 0.2708, 0.4468, 0.3825, 0.4468, 0.4441, 0.4826, 0.4441, 0.4826, 0.3825, 0.4468, 0.321, 0.4468, 0.3825, 0.4826, 0.3825, 0.4826, 0.321, 0.4468, 0.2207, 0.4826, 0.2207, 0.4826, 0.3776, 0.4468, 0.3776, 0.4468, 0.125, 0.4826, 0.125, 0.4826, 0.375, 0.4468, 0.375, 0.4468, 0.2207, 0.4468, 0.3776, 0.4826, 0.3776, 0.4826, 0.2207, 0.4468, 0.7192, 0.4471, 0.3881, 0.4829, 0.3879, 0.4826, 0.7192, 0.4468, 0.625, 0.4826, 0.625, 0.4826, 0.375, 0.4468, 0.375, 0.4468, 0.8293, 0.4468, 0.8894, 0.4826, 0.8894, 0.4826, 0.8293, 0.4475, 0.05696, 0.4471, 0.3881, 0.4829, 0.3879, 0.4832, 0.05659, 0.3658, 0.3302, 0.3578, 0.3998, 0.4023, 0.3911, 0.4063, 0.3256, 0.3662, 0.5434, 0.369, 0.3837, 0.4079, 0.3806, 0.4065, 0.539, 0.375, 0.125, 0.4109, 0.125, 0.4109, 0.375, 0.375, 0.375, 0.3662, 0.5434, 0.4065, 0.539, 0.4079, 0.3806, 0.369, 0.3837, 0.3755, 0.05772, 0.4115, 0.05734, 0.4081, 0.3851, 0.369, 0.3822, 0.375, 0.625, 0.4109, 0.625, 0.4109, 0.375, 0.375, 0.375, 0.3408, 0.7757, 0.3498, 0.8642, 0.3983, 0.8768, 0.3915, 0.8099, 0.3625, 0.7066, 0.4046, 0.7129, 0.4081, 0.3851, 0.369, 0.3822, 0.4065, 0.539, 0.4468, 0.5346, 0.4468, 0.3776, 0.4079, 0.3806, 0.4826, 0.2207, 0.4826, 0.3776, 0.5185, 0.3776, 0.5185, 0.2207, 0.4826, 0.125, 0.5185, 0.125, 0.5185, 0.375, 0.4826, 0.375, 0.4109, 0.125, 0.4468, 0.125, 0.4468, 0.375, 0.4109, 0.375, 0.4826, 0.625, 0.5185, 0.625, 0.5185, 0.375, 0.4826, 0.375, 0.4109, 0.625, 0.4468, 0.625, 0.4468, 0.375, 0.4109, 0.375, 0.4826, 0.2207, 0.5185, 0.2207, 0.5185, 0.3776, 0.4826, 0.3776, 0.4065, 0.539, 0.4079, 0.3806, 0.4468, 0.3776, 0.4468, 0.5346, 0.4826, 0.7192, 0.4829, 0.3879, 0.5187, 0.3877, 0.5185, 0.7192, 0.4115, 0.05734, 0.4475, 0.05696, 0.4471, 0.3881, 0.4081, 0.3851, 0.4832, 0.05659, 0.4829, 0.3879, 0.5187, 0.3877, 0.5189, 0.05623, 0.4046, 0.7129, 0.4468, 0.7192, 0.4471, 0.3881, 0.4081, 0.3851, 0.3734, 0.1745, 0.375, 0.125, 0.375, 0.375, 0.372, 0.3793, 0.5993, 0.8441, 0.5625, 0.75, 0.5781, 0.75, 0.6137, 0.8075, 0.6387, 0.4858, 0.625, 0.5, 0.6094, 0.5, 0.628, 0.4621, 0.1351, 0.6612, 0.1452, 0.6974, 0.2538, 0.702, 0.2519, 0.6635, 0.1805, 0.5195, 0.1538, 0.5502, 0.26, 0.5468, 0.2692, 0.5129, 0.5185, 0.321, 0.5185, 0.3825, 0.5724, 0.3825, 0.5724, 0.321, 0.5185, 0.8293, 0.5185, 0.8894, 0.5724, 0.8894, 0.5724, 0.8293, 0.3915, 0.8099, 0.3983, 0.8768, 0.4468, 0.8894, 0.4468, 0.8293, 0.4063, 0.3256, 0.4023, 0.3911, 0.4468, 0.3825, 0.4468, 0.321, 0.4826, 0.321, 0.4826, 0.3825, 0.5185, 0.3825, 0.5185, 0.321, 0.4826, 0.8293, 0.4826, 0.8894, 0.5185, 0.8894, 0.5185, 0.8293, 0.1664, 0.7297, 0.1876, 0.762, 0.2619, 0.7762, 0.2579, 0.7391, 0.6175, 0.8105, 0.6109, 0.8772, 0.6494, 0.865, 0.6626, 0.7917, 0.6065, 0.3488, 0.6095, 0.4033, 0.6466, 0.4241, 0.6407, 0.3767, 0.6039, 0.75, 0.6039, 0.75, 0.5781, 0.75, 0.5781, 0.75, 0.5938, 0.5, 0.5938, 0.5, 0.6094, 0.5, 0.6094, 0.5, 0.6039, 0.75, 0.6039, 0.75, 0.5781, 0.75, 0.5781, 0.75, 0.5938, 0.5, 0.5938, 0.5, 0.6094, 0.5, 0.6094, 0.5, 0.5938, 0.5, 0.5938, 0.5, 0.6094, 0.5, 0.6094, 0.5, 0.6039, 0.75, 0.6039, 0.75, 0.5781, 0.75, 0.5781, 0.75, 0.5938, 0.5, 0.5938, 0.5, 0.6094, 0.5, 0.6094, 0.5, 0.6039, 0.75, 0.6039, 0.75, 0.5781, 0.75, 0.5781, 0.75, 0.5938, 0.5, 0.5938, 0.5, 0.6094, 0.5, 0.6094, 0.5, 0.6039, 0.75, 0.6039, 0.75, 0.5781, 0.75, 0.5781, 0.75, 0.1452, 0.6974, 0.1664, 0.7297, 0.2579, 0.7391, 0.2538, 0.702, 0.2072, 0.4888, 0.1805, 0.5195, 0.2692, 0.5129, 0.2785, 0.479, 0.125, 0.625, 0.1351, 0.6612, 0.2519, 0.6635, 0.25, 0.625, 0.3718, 0.2239, 0.3734, 0.1745, 0.372, 0.3793, 0.369, 0.3837, 0.4468, 0.2207, 0.4468, 0.2708, 0.4826, 0.2708, 0.4826, 0.2207, 0.4468, 0.4441, 0.4468, 0.4893, 0.4826, 0.4893, 0.4826, 0.4441, 0.4468, 0.125, 0.4468, 0.1728, 0.4826, 0.1728, 0.4826, 0.125, 0.4468, 0.5346, 0.4468, 0.5798, 0.4826, 0.5798, 0.4826, 0.5346, 0.4468, 0.625, 0.4468, 0.6721, 0.4826, 0.6721, 0.4826, 0.625, 0.4475, 0.05696, 0.4471, 0.09098, 0.4829, 0.0908, 0.4832, 0.05659, 0.4468, 0.7192, 0.4468, 0.7743, 0.4826, 0.7743, 0.4826, 0.7192, 0.449, 0.001645, 0.4482, 0.0293, 0.4838, 0.02856, 0.4844, 0.0005196, 0.3718, 0.2239, 0.3688, 0.2771, 0.4078, 0.274, 0.4093, 0.2223, 0.3498, 0.4693, 0.358, 0.5063, 0.4024, 0.4978, 0.3983, 0.4567, 0.375, 0.125, 0.3734, 0.1745, 0.4101, 0.1737, 0.4109, 0.125, 0.3662, 0.5434, 0.3706, 0.5842, 0.4087, 0.582, 0.4065, 0.539, 0.375, 0.625, 0.3687, 0.6658, 0.4077, 0.669, 0.4109, 0.625, 0.3755, 0.05772, 0.3753, 0.09136, 0.4112, 0.09117, 0.4115, 0.05734, 0.3625, 0.7066, 0.3493, 0.7486, 0.398, 0.7614, 0.4046, 0.7129, 0.3766, 0.004019, 0.3761, 0.03087, 0.4122, 0.03009, 0.4128, 0.002832, 0.4065, 0.539, 0.4087, 0.582, 0.4468, 0.5798, 0.4468, 0.5346, 0.4115, 0.05734, 0.4112, 0.09117, 0.4471, 0.09098, 0.4475, 0.05696, 0.4832, 0.05659, 0.4829, 0.0908, 0.5187, 0.09062, 0.5189, 0.05623, 0.4826, 0.5346, 0.4826, 0.5798, 0.5185, 0.5798, 0.5185, 0.5346, 0.369, 0.3837, 0.372, 0.3793, 0.3706, 0.5842, 0.3662, 0.5434, 0.25, 0.625, 0.2519, 0.6635, 0.3687, 0.6658, 0.375, 0.625, 0.2785, 0.479, 0.2692, 0.5129, 0.358, 0.5063, 0.3498, 0.4693, 0.4826, 0.625, 0.4826, 0.6721, 0.5185, 0.6721, 0.5185, 0.625, 0.4826, 0.4441, 0.4826, 0.4893, 0.5185, 0.4893, 0.5185, 0.4441, 0.4826, 0.125, 0.4826, 0.1728, 0.5185, 0.1728, 0.5185, 0.125, 0.4844, 0.0005196, 0.4838, 0.02856, 0.5193, 0.02781, 0.5197, -0.0006058, 0.4109, 0.125, 0.4101, 0.1737, 0.4468, 0.1728, 0.4468, 0.125, 0.4128, 0.002832, 0.4122, 0.03009, 0.4482, 0.0293, 0.449, 0.001645, 0.4109, 0.625, 0.4077, 0.669, 0.4468, 0.6721, 0.4468, 0.625, 0.3983, 0.4567, 0.4024, 0.4978, 0.4468, 0.4893, 0.4468, 0.4441, 0.4046, 0.7129, 0.398, 0.7614, 0.4468, 0.7743, 0.4468, 0.7192, 0.4093, 0.2223, 0.4078, 0.274, 0.4468, 0.2708, 0.4468, 0.2207, 0.4826, 0.2207, 0.4826, 0.2708, 0.5185, 0.2708, 0.5185, 0.2207, 0.4826, 0.7192, 0.4826, 0.7743, 0.5185, 0.7743, 0.5185, 0.7192, 0.2538, 0.702, 0.2579, 0.7391, 0.3493, 0.7486, 0.3625, 0.7066, 0.5724, 0.321, 0.5724, 0.3825, 0.6095, 0.4033, 0.6065, 0.3488, 0.5724, 0.8293, 0.5724, 0.8894, 0.6109, 0.8772, 0.6175, 0.8105, 0.375, 0.25, 0.375, 0.375, 0.4614, 0.375, 0.4614, 0.25, 0.375, 0.75, 0.375, 0.875, 0.4614, 0.875, 0.4614, 0.75, 0.5724, 0.5346, 0.5724, 0.625, 0.5987, 0.625, 0.6035, 0.5394, 0.5715, 0.05603, 0.5724, 0.125, 0.5987, 0.125, 0.5982, 0.06968, 0.625, 1.0, 0.625, 1.0, 0.625, 0.875, 0.625, 0.875, 0.625, 0.5, 0.625, 0.5, 0.625, 0.375, 0.625, 0.375, 0.625, 1.0, 0.6361, 0.9382, 0.6043, 0.9438, 0.625, 0.875, 0.625, 0.5, 0.5715, 0.05603, 0.5982, 0.06968, 0.625, 0.375, 0.625, 0.5, 0.625, 0.5, 0.625, 0.375, 0.625, 0.375, 0.625, 1.0, 0.625, 1.0, 0.625, 0.875, 0.625, 0.875, 0.125, 0.625, 0.125, 0.75, 0.25, 0.75, 0.25, 0.625, 0.4614, 0.75, 0.4614, 0.875, 0.625, 0.875, 0.625, 0.75, 0.4614, 0.25, 0.4614, 0.375, 0.625, 0.375, 0.625, 0.25, 0.5724, 0.125, 0.5724, 0.2207, 0.5987, 0.1937, 0.5987, 0.125, 0.5724, 0.625, 0.5724, 0.7043, 0.5987, 0.6855, 0.5987, 0.625, 0.5724, 0.4441, 0.5724, 0.5346, 0.6035, 0.5394, 0.6124, 0.4578, 0.5724, 0.8894, 0.5724, 0.9494, 0.6043, 0.9438, 0.6109, 0.8772, 0.5724, 0.7043, 0.5724, 0.8293, 0.6175, 0.8105, 0.5987, 0.6855, 0.5724, 0.3825, 0.5724, 0.4441, 0.6124, 0.4578, 0.6095, 0.4033, 0.5724, 0.2708, 0.5724, 0.321, 0.6065, 0.3488, 0.6026, 0.2713, 0.125, 0.5, 0.125, 0.625, 0.25, 0.625, 0.25, 0.5, 0.375, 0.0, 0.375, 0.125, 0.4614, 0.125, 0.4614, 0.0, 0.375, 0.5, 0.375, 0.625, 0.4614, 0.625, 0.4614, 0.5, 0.7188, 0.6458, 0.5625, 0.625, 0.5625, 0.6875, 0.703, 0.701, 0.625, 0.25, 0.625, 0.25, 0.625, 0.125, 0.625, 0.125, 0.625, 0.75, 0.625, 0.75, 0.625, 0.625, 0.625, 0.625, 0.625, 0.25, 0.875, 0.6667, 0.8435, 0.7145, 0.625, 0.125, 0.625, 0.75, 0.5696, -0.001229, 0.5705, 0.0274, 0.625, 0.625, 0.625, 0.75, 0.625, 0.75, 0.625, 0.625, 0.625, 0.625, 0.625, 0.25, 0.625, 0.25, 0.625, 0.125, 0.625, 0.125, 0.25, 0.5, 0.25, 0.625, 0.375, 0.625, 0.375, 0.5, 0.4614, 0.5, 0.4614, 0.625, 0.625, 0.625, 0.625, 0.5, 0.4614, 0.0, 0.4614, 0.125, 0.625, 0.125, 0.625, 0.0, 0.5625, 0.75, 0.5662, 0.7375, 0.5625, 0.6875, 0.5625, 0.6875, 0.5625, 0.7337, 0.5625, 0.7323, 0.5625, 0.6825, 0.5625, 0.6875, 0.5625, 0.7323, 0.5625, 0.75, 0.5625, 0.6875, 0.5625, 0.6825, 0.5625, 0.75, 0.5625, 0.75, 0.5625, 0.6875, 0.5625, 0.6875, 0.5662, 0.7375, 0.5625, 0.7337, 0.5625, 0.6875, 0.5625, 0.6875, 0.5724, 0.2207, 0.5724, 0.2708, 0.6026, 0.2713, 0.5987, 0.1937, 0.6172, 0.4383, 0.5938, 0.5, 0.5752, 0.5195, 0.604, 0.3956, 0.5987, 0.1937, 0.6026, 0.2713, 0.6329, 0.2717, 0.625, 0.1667, 0.5625, 0.5, 0.5625, 0.5, 0.5781, 0.5, 0.5781, 0.5, 0.5625, 0.5, 0.5625, 0.5, 0.5781, 0.5, 0.5781, 0.5, 0.5625, 0.5, 0.5566, 0.539, 0.5752, 0.5195, 0.5781, 0.5, 0.5625, 0.5, 0.5625, 0.5, 0.5781, 0.5, 0.5781, 0.5, 0.5625, 0.5, 0.5625, 0.5, 0.5781, 0.5, 0.5781, 0.5, 0.6407, 0.3767, 0.6172, 0.4383, 0.604, 0.3956, 0.6329, 0.2717, 0.875, 0.6667, 0.7188, 0.6458, 0.703, 0.701, 0.8435, 0.7145, 0.6525, 0.4715, 0.6387, 0.4858, 0.628, 0.4621, 0.6466, 0.4241, 0.6361, 0.9382, 0.5993, 0.8441, 0.6137, 0.8075, 0.6494, 0.865, 0.625, 0.1667, 0.5908, 0.3528, 0.5923, 0.3533, 0.625, 0.125, 0.625, 0.6667, 0.625, 0.7083, 0.625, 0.6433, 0.625, 0.625, 0.625, 0.625, 0.625, 0.6433, 0.6298, 0.5546, 0.6346, 0.5442, 0.6626, 0.7917, 0.6332, 0.7709, 0.625, 0.7083, 0.625, 0.6667, 0.6494, 0.865, 0.6137, 0.8075, 0.6332, 0.7709, 0.6626, 0.7917, 0.8435, 0.7145, 0.703, 0.701, 0.6873, 0.7562, 0.812, 0.7624, 0.625, 0.125, 0.5923, 0.3533, 0.5938, 0.3542, 0.625, 0.08333, 0.6329, 0.2717, 0.604, 0.3956, 0.5908, 0.3528, 0.625, 0.1667, 0.6466, 0.4241, 0.628, 0.4621, 0.6172, 0.4383, 0.6407, 0.3767, 0.6346, 0.5442, 0.6298, 0.5546, 0.6387, 0.4858, 0.6525, 0.4715])
_ca = me_cube_001.color_attributes.new('Col', 'BYTE_COLOR', 'CORNER')
_ca.data.foreach_set('color', [1.0, 1.0, 1.0, 1.0, 1.0, 1.0, 1.0, 1.0, 1.0, 1.0, 1.0, 1.0, 1.0, 1.0, 1.0, 1.0, 1.0, 1.0, 1.0, 1.0, 1.0, 1.0, 1.0, 1.0, 1.0, 1.0, 1.0, 1.0, 1.0, 1.0, 1.0, 1.0, 1.0, 1.0, 1.0, 1.0, 1.0, 1.0, 1.0, 1.0, 1.0, 1.0, 1.0, 1.0, 1.0, 1.0, 1.0, 1.0, 1.0, 1.0, 1.0, 1.0, 1.0, 1.0, 1.0, 1.0, 1.0, 1.0, 1.0, 1.0, 1.0, 1.0, 1.0, 1.0, 1.0, 1.0, 1.0, 1.0, 1.0, 1.0, 1.0, 1.0, 1.0, 1.0, 1.0, 1.0, 1.0, 1.0, 1.0, 1.0, 1.0, 1.0, 1.0, 1.0, 1.0, 1.0, 1.0, 1.0, 1.0, 1.0, 1.0, 1.0, 1.0, 1.0, 1.0, 1.0, 1.0, 1.0, 1.0, 1.0, 1.0, 1.0, 1.0, 1.0, 1.0, 1.0, 1.0, 1.0, 1.0, 1.0, 1.0, 1.0, 1.0, 1.0, 1.0, 1.0, 1.0, 1.0, 1.0, 1.0, 1.0, 1.0, 1.0, 1.0, 1.0, 1.0, 1.0, 1.0, 1.0, 1.0, 1.0, 1.0, 1.0, 1.0, 1.0, 1.0, 1.0, 1.0, 1.0, 1.0, 1.0, 1.0, 1.0, 1.0, 1.0, 1.0, 1.0, 1.0, 1.0, 1.0, 1.0, 1.0, 1.0, 1.0, 1.0, 1.0, 1.0, 1.0, 1.0, 1.0, 1.0, 1.0, 1.0, 1.0, 1.0, 1.0, 1.0, 1.0, 1.0, 1.0, 1.0, 1.0, 1.0, 1.0, 1.0, 1.0, 1.0, 1.0, 1.0, 1.0, 1.0, 1.0, 1.0, 1.0, 1.0, 1.0, 1.0, 1.0, 1.0, 1.0, 1.0, 1.0, 1.0, 1.0, 1.0, 1.0, 1.0, 1.0, 1.0, 1.0, 1.0, 1.0, 1.0, 1.0, 1.0, 1.0, 1.0, 1.0, 1.0, 1.0, 1.0, 1.0, 1.0, 1.0, 1.0, 1.0, 1.0, 1.0, 1.0, 1.0, 1.0, 1.0, 1.0, 1.0, 1.0, 1.0, 1.0, 1.0, 1.0, 1.0, 1.0, 1.0, 1.0, 1.0, 1.0, 1.0, 1.0, 1.0, 1.0, 1.0, 1.0, 1.0, 1.0, 1.0, 1.0, 1.0, 1.0, 1.0, 1.0, 1.0, 1.0, 1.0, 1.0, 1.0, 1.0, 1.0, 1.0, 1.0, 1.0, 1.0, 1.0, 1.0, 1.0, 1.0, 1.0, 1.0, 1.0, 1.0, 1.0, 1.0, 1.0, 1.0, 1.0, 1.0, 1.0, 1.0, 1.0, 1.0, 1.0, 1.0, 1.0, 1.0, 1.0, 1.0, 1.0, 1.0, 1.0, 1.0, 1.0, 1.0, 1.0, 1.0, 1.0, 1.0, 1.0, 1.0, 1.0, 1.0, 1.0, 1.0, 1.0, 1.0, 1.0, 1.0, 1.0, 1.0, 1.0, 1.0, 1.0, 1.0, 1.0, 1.0, 1.0, 1.0, 1.0, 1.0, 1.0, 1.0, 1.0, 1.0, 1.0, 1.0, 1.0, 1.0, 1.0, 1.0, 1.0, 1.0, 1.0, 1.0, 1.0, 1.0, 1.0, 1.0, 1.0, 1.0, 1.0, 1.0, 1.0, 1.0, 1.0, 1.0, 1.0, 1.0, 1.0, 1.0, 1.0, 1.0, 1.0, 1.0, 1.0, 1.0, 1.0, 1.0, 1.0, 1.0, 1.0, 1.0, 1.0, 1.0, 1.0, 1.0, 1.0, 1.0, 1.0, 1.0, 1.0, 1.0, 1.0, 1.0, 1.0, 1.0, 1.0, 1.0, 1.0, 1.0, 1.0, 1.0, 1.0, 1.0, 1.0, 1.0, 1.0, 1.0, 1.0, 1.0, 1.0, 1.0, 1.0, 1.0, 1.0, 1.0, 1.0, 1.0, 1.0, 1.0, 1.0, 1.0, 1.0, 1.0, 1.0, 1.0, 1.0, 1.0, 1.0, 1.0, 1.0, 1.0, 1.0, 1.0, 1.0, 1.0, 1.0, 1.0, 1.0, 1.0, 1.0, 1.0, 1.0, 1.0, 1.0, 1.0, 1.0, 1.0, 1.0, 1.0, 1.0, 1.0, 1.0, 1.0, 1.0, 1.0, 1.0, 1.0, 1.0, 1.0, 1.0, 1.0, 1.0, 1.0, 1.0, 1.0, 1.0, 1.0, 1.0, 1.0, 1.0, 1.0, 1.0, 1.0, 1.0, 1.0, 1.0, 1.0, 1.0, 1.0, 1.0, 1.0, 1.0, 1.0, 1.0, 1.0, 1.0, 1.0, 1.0, 1.0, 1.0, 1.0, 1.0, 1.0, 1.0, 1.0, 1.0, 1.0, 1.0, 1.0, 1.0, 1.0, 1.0, 1.0, 1.0, 1.0, 1.0, 1.0, 1.0, 1.0, 1.0, 1.0, 1.0, 1.0, 1.0, 1.0, 1.0, 1.0, 1.0, 1.0, 1.0, 1.0, 1.0, 1.0, 1.0, 1.0, 1.0, 1.0, 1.0, 1.0, 1.0, 1.0, 1.0, 1.0, 1.0, 1.0, 1.0, 1.0, 1.0, 1.0, 1.0, 1.0, 1.0, 1.0, 1.0, 1.0, 1.0, 1.0, 1.0, 1.0, 1.0, 1.0, 1.0, 1.0, 1.0, 1.0, 1.0, 1.0, 1.0, 1.0, 1.0, 1.0, 1.0, 1.0, 1.0, 1.0, 1.0, 1.0, 1.0, 1.0, 1.0, 1.0, 1.0, 1.0, 1.0, 1.0, 1.0, 1.0, 1.0, 1.0, 1.0, 1.0, 1.0, 1.0, 1.0, 1.0, 1.0, 1.0, 1.0, 1.0, 1.0, 1.0, 1.0, 1.0, 1.0, 1.0, 1.0, 1.0, 1.0, 1.0, 1.0, 1.0, 1.0, 1.0, 1.0, 1.0, 1.0, 1.0, 1.0, 1.0, 1.0, 1.0, 1.0, 1.0, 1.0, 1.0, 1.0, 1.0, 1.0, 1.0, 1.0, 1.0, 1.0, 1.0, 1.0, 1.0, 1.0, 1.0, 1.0, 1.0, 1.0, 1.0, 1.0, 1.0, 1.0, 1.0, 1.0, 1.0, 1.0, 1.0, 1.0, 1.0, 1.0, 1.0, 1.0, 1.0, 1.0, 1.0, 1.0, 1.0, 1.0, 1.0, 1.0, 1.0, 1.0, 1.0, 1.0, 1.0, 1.0, 1.0, 1.0, 1.0, 1.0, 1.0, 1.0, 1.0, 1.0, 1.0, 1.0, 1.0, 1.0, 1.0, 1.0, 1.0, 1.0, 1.0, 1.0, 1.0, 1.0, 1.0, 1.0, 1.0, 1.0, 1.0, 1.0, 1.0, 1.0, 1.0, 1.0, 1.0, 1.0, 1.0, 1.0, 1.0, 1.0, 1.0, 1.0, 1.0, 1.0, 1.0, 1.0, 1.0, 1.0, 1.0, 1.0, 1.0, 1.0, 1.0, 1.0, 1.0, 1.0, 1.0, 1.0, 1.0, 1.0, 1.0, 1.0, 1.0, 1.0, 1.0, 1.0, 1.0, 1.0, 1.0, 1.0, 1.0, 1.0, 1.0, 1.0, 1.0, 1.0, 1.0, 1.0, 1.0, 1.0, 1.0, 1.0, 1.0, 1.0, 1.0, 1.0, 1.0, 1.0, 1.0, 1.0, 1.0, 1.0, 1.0, 1.0, 1.0, 1.0, 1.0, 1.0, 1.0, 1.0, 1.0, 1.0, 1.0, 1.0, 1.0, 1.0, 1.0, 1.0, 1.0, 1.0, 1.0, 1.0, 1.0, 1.0, 1.0, 1.0, 1.0, 1.0, 1.0, 1.0, 1.0, 1.0, 1.0, 1.0, 1.0, 1.0, 1.0, 1.0, 1.0, 1.0, 1.0, 1.0, 1.0, 1.0, 1.0, 1.0, 1.0, 1.0, 1.0, 1.0, 1.0, 1.0, 1.0, 1.0, 1.0, 1.0, 1.0, 1.0, 1.0, 1.0, 1.0, 1.0, 1.0, 1.0, 1.0, 1.0, 1.0, 1.0, 1.0, 1.0, 1.0, 1.0, 1.0, 1.0, 1.0, 1.0, 1.0, 1.0, 1.0, 1.0, 1.0, 1.0, 1.0, 1.0, 1.0, 1.0, 1.0, 1.0, 1.0, 1.0, 1.0, 1.0, 1.0, 1.0, 1.0, 1.0, 1.0, 1.0, 1.0, 1.0, 1.0, 1.0, 1.0, 1.0, 1.0, 1.0, 1.0, 1.0, 1.0, 1.0, 1.0, 1.0, 1.0, 1.0, 1.0, 1.0, 1.0, 1.0, 1.0, 1.0, 1.0, 1.0, 1.0, 1.0, 1.0, 1.0, 1.0, 1.0, 1.0, 1.0, 1.0, 1.0, 1.0, 1.0, 1.0, 1.0, 1.0, 1.0, 1.0, 1.0, 1.0, 1.0, 1.0, 1.0, 1.0, 1.0, 1.0, 1.0, 1.0, 1.0, 1.0, 1.0, 1.0, 1.0, 1.0, 1.0, 1.0, 1.0, 1.0, 1.0, 1.0, 1.0, 1.0, 1.0, 1.0, 1.0, 1.0, 1.0, 1.0, 1.0, 1.0, 1.0, 1.0, 1.0, 1.0, 1.0, 1.0, 1.0, 1.0, 1.0, 1.0, 1.0, 1.0, 1.0, 1.0, 1.0, 1.0, 1.0, 1.0, 1.0, 1.0, 1.0, 1.0, 1.0, 1.0, 1.0, 1.0, 1.0, 1.0, 1.0, 1.0, 1.0, 1.0, 1.0, 1.0, 1.0, 1.0, 1.0, 1.0, 1.0, 1.0, 1.0, 1.0, 1.0, 1.0, 1.0, 1.0, 1.0, 1.0, 1.0, 1.0, 1.0, 1.0, 1.0, 1.0, 1.0, 1.0, 1.0, 1.0, 1.0, 1.0, 1.0, 1.0, 1.0, 1.0, 1.0, 1.0, 1.0, 1.0, 1.0, 1.0, 1.0, 1.0, 1.0, 1.0, 1.0, 1.0, 1.0, 1.0, 1.0, 1.0, 1.0, 1.0, 1.0, 1.0, 1.0, 1.0, 1.0, 1.0, 1.0, 1.0, 1.0, 1.0, 1.0, 1.0, 1.0, 1.0, 1.0, 1.0, 1.0, 1.0, 1.0, 1.0, 1.0, 1.0, 1.0, 1.0, 1.0, 1.0, 1.0, 1.0, 1.0, 1.0, 1.0, 1.0, 1.0, 1.0, 1.0, 1.0, 1.0, 1.0, 1.0, 1.0, 1.0, 1.0, 1.0, 1.0, 1.0, 1.0, 1.0, 1.0, 1.0, 1.0, 1.0, 1.0, 1.0, 1.0, 1.0, 1.0, 1.0, 1.0, 1.0, 1.0, 1.0, 1.0, 1.0, 1.0, 1.0, 1.0, 1.0, 1.0, 1.0, 1.0, 1.0, 1.0, 1.0, 1.0, 1.0, 1.0, 1.0, 1.0, 1.0, 1.0, 1.0, 1.0, 1.0, 1.0, 1.0, 1.0, 1.0, 1.0, 1.0, 1.0, 1.0, 1.0, 1.0, 1.0, 1.0, 1.0, 1.0, 1.0, 1.0, 1.0, 1.0, 1.0, 1.0, 1.0, 1.0, 1.0, 1.0, 1.0, 1.0, 1.0, 1.0, 1.0, 1.0, 1.0, 1.0, 1.0, 1.0, 1.0, 1.0, 1.0, 1.0, 1.0, 1.0, 1.0, 1.0, 1.0, 1.0, 1.0, 1.0, 1.0, 1.0, 1.0, 1.0, 1.0, 1.0, 1.0, 1.0, 1.0, 1.0, 1.0, 1.0, 1.0, 1.0, 1.0, 1.0, 1.0, 1.0, 1.0, 1.0, 1.0, 1.0, 1.0, 1.0, 1.0, 1.0, 1.0, 1.0, 1.0, 1.0, 1.0, 1.0, 1.0, 1.0, 1.0, 1.0, 1.0, 1.0, 1.0, 1.0, 1.0, 1.0, 1.0, 1.0, 1.0, 1.0, 1.0, 1.0, 1.0, 1.0, 1.0, 1.0, 1.0, 1.0, 1.0, 1.0, 1.0, 1.0, 1.0, 1.0, 1.0, 1.0, 1.0, 1.0, 1.0, 1.0, 1.0, 1.0, 1.0, 1.0, 1.0, 1.0, 1.0, 1.0, 1.0, 1.0, 1.0, 1.0, 1.0, 1.0, 1.0, 1.0, 1.0, 1.0, 1.0, 1.0, 1.0, 1.0, 1.0, 1.0, 1.0, 1.0, 1.0, 1.0, 1.0, 1.0, 1.0, 1.0, 1.0, 1.0, 1.0, 1.0, 1.0, 1.0, 1.0, 1.0, 1.0, 1.0, 1.0, 1.0, 1.0, 1.0, 1.0, 1.0, 1.0, 1.0, 1.0, 1.0, 1.0, 1.0, 1.0, 1.0, 1.0, 1.0, 1.0, 1.0, 1.0, 1.0, 1.0, 1.0, 1.0, 1.0, 1.0, 1.0, 1.0, 1.0, 1.0, 1.0, 1.0, 1.0, 1.0, 1.0, 1.0, 1.0, 1.0, 1.0, 1.0, 1.0, 1.0, 1.0, 1.0, 1.0, 1.0, 1.0, 1.0, 1.0, 1.0, 1.0, 1.0, 1.0, 1.0, 1.0, 1.0, 1.0, 1.0, 1.0, 1.0, 1.0, 1.0, 1.0, 1.0, 1.0, 1.0, 1.0, 1.0, 1.0, 1.0, 1.0, 1.0, 1.0, 1.0, 1.0, 1.0, 1.0, 1.0, 1.0, 1.0, 1.0, 1.0, 1.0, 1.0, 1.0, 1.0, 1.0, 1.0, 1.0, 1.0, 1.0, 1.0, 1.0, 1.0, 1.0, 1.0, 1.0, 1.0, 1.0, 1.0, 1.0, 1.0, 1.0, 1.0, 1.0, 1.0, 1.0, 1.0, 1.0, 1.0, 1.0, 1.0, 1.0, 1.0, 1.0, 1.0, 1.0, 1.0, 1.0, 1.0, 1.0, 1.0, 1.0, 1.0, 1.0, 1.0, 1.0, 1.0, 1.0, 1.0, 1.0, 1.0, 1.0, 1.0, 1.0, 1.0, 1.0, 1.0, 1.0, 1.0, 1.0, 1.0, 1.0, 1.0, 1.0, 1.0, 1.0, 1.0, 1.0, 1.0, 1.0, 1.0, 1.0, 1.0, 1.0, 1.0, 1.0, 1.0, 1.0, 1.0, 1.0, 1.0, 1.0, 1.0, 1.0, 1.0, 1.0, 1.0, 1.0, 1.0, 1.0, 1.0, 1.0, 1.0, 1.0, 1.0, 1.0, 1.0, 1.0, 1.0, 1.0, 1.0, 1.0, 1.0, 1.0, 1.0, 1.0, 1.0, 1.0, 1.0, 1.0, 1.0, 1.0, 1.0, 1.0, 1.0, 1.0, 1.0, 1.0, 1.0, 1.0, 1.0, 1.0, 1.0, 1.0, 1.0, 1.0, 1.0, 1.0, 1.0, 1.0, 1.0, 1.0, 1.0, 1.0, 1.0, 1.0, 1.0, 1.0, 1.0, 1.0, 1.0, 1.0, 1.0, 1.0, 1.0, 1.0, 1.0, 1.0, 1.0, 1.0, 1.0, 1.0, 1.0, 1.0, 1.0, 1.0, 1.0, 1.0, 1.0, 1.0, 1.0, 1.0, 1.0, 1.0, 1.0, 1.0, 1.0, 1.0, 1.0, 1.0, 1.0, 1.0, 1.0, 1.0, 1.0, 1.0, 1.0, 1.0, 1.0, 1.0, 1.0, 1.0, 1.0, 1.0, 1.0, 1.0, 1.0, 1.0, 1.0, 1.0, 1.0, 1.0, 1.0, 1.0, 1.0, 1.0, 1.0, 1.0, 1.0, 1.0, 1.0, 1.0, 1.0, 1.0, 1.0, 1.0, 1.0, 1.0, 1.0, 1.0, 1.0, 1.0, 1.0, 1.0, 1.0, 1.0, 1.0, 1.0, 1.0, 1.0, 1.0, 1.0, 1.0, 1.0, 1.0, 1.0, 1.0, 1.0, 1.0, 1.0, 1.0, 1.0, 1.0, 1.0, 1.0, 1.0, 1.0, 1.0, 1.0, 1.0, 1.0, 1.0, 1.0, 1.0, 1.0, 1.0, 1.0, 1.0, 1.0, 1.0, 1.0, 1.0, 1.0, 1.0, 1.0, 1.0, 1.0, 1.0, 1.0, 1.0, 1.0, 1.0, 1.0, 1.0, 1.0, 1.0, 1.0, 1.0, 1.0, 1.0, 1.0, 1.0, 1.0, 1.0, 1.0, 1.0, 1.0, 1.0, 1.0, 1.0, 1.0, 1.0, 1.0, 1.0, 1.0, 1.0, 1.0, 1.0, 1.0, 1.0, 1.0, 1.0, 1.0, 1.0, 1.0, 1.0, 1.0, 1.0, 1.0, 1.0, 1.0, 1.0, 1.0, 1.0, 1.0, 1.0, 1.0, 1.0, 1.0, 1.0, 1.0, 1.0, 1.0, 1.0, 1.0, 1.0, 1.0, 1.0, 1.0, 1.0, 1.0, 1.0, 1.0, 1.0, 1.0, 1.0, 1.0, 1.0, 1.0, 1.0, 1.0, 1.0, 1.0, 1.0, 1.0, 1.0, 1.0, 1.0, 1.0, 1.0, 1.0, 1.0, 1.0, 1.0, 1.0, 1.0, 1.0, 1.0, 1.0, 1.0, 1.0, 1.0, 1.0, 1.0, 1.0, 1.0, 1.0, 1.0, 1.0, 1.0, 1.0, 1.0, 1.0, 1.0, 1.0, 1.0, 1.0, 1.0, 1.0, 1.0, 1.0, 1.0, 1.0, 1.0, 1.0, 1.0, 1.0, 1.0, 1.0, 1.0, 1.0, 1.0, 1.0, 1.0, 1.0, 1.0, 1.0, 1.0, 1.0, 1.0, 1.0, 1.0, 1.0, 1.0, 1.0, 1.0, 1.0, 1.0, 1.0, 1.0, 1.0, 1.0, 1.0, 1.0, 1.0, 1.0, 1.0, 1.0, 1.0, 1.0, 1.0, 1.0, 1.0, 1.0, 1.0, 1.0, 1.0, 1.0, 1.0, 1.0, 1.0, 1.0, 1.0, 1.0, 1.0, 1.0, 1.0, 1.0, 1.0, 1.0, 1.0, 1.0, 1.0, 1.0, 1.0, 1.0, 1.0, 1.0, 1.0, 1.0, 1.0, 1.0, 1.0, 1.0, 1.0, 1.0, 1.0, 1.0, 1.0, 1.0, 1.0, 1.0, 1.0, 1.0, 1.0, 1.0, 1.0, 1.0, 1.0, 1.0, 1.0, 1.0, 1.0, 1.0, 1.0, 1.0, 1.0, 1.0, 1.0, 1.0, 1.0, 1.0, 1.0, 1.0, 1.0, 1.0, 1.0, 1.0, 1.0, 1.0, 1.0, 1.0, 1.0, 1.0, 1.0, 1.0, 1.0, 1.0, 1.0, 1.0, 1.0, 1.0, 1.0, 1.0, 1.0, 1.0, 1.0, 1.0, 1.0, 1.0, 1.0, 1.0, 1.0, 1.0, 1.0, 1.0, 1.0, 1.0, 1.0, 1.0, 1.0, 1.0, 1.0, 1.0, 1.0, 1.0, 1.0, 1.0, 1.0, 1.0, 1.0, 1.0, 1.0, 1.0, 1.0, 1.0, 1.0, 1.0, 1.0, 1.0, 1.0, 1.0, 1.0, 1.0, 1.0, 1.0, 1.0, 1.0, 1.0, 1.0, 1.0, 1.0, 1.0, 1.0, 1.0, 1.0, 1.0, 1.0, 1.0, 1.0, 1.0, 1.0, 1.0, 1.0, 1.0, 1.0, 1.0, 1.0, 1.0, 1.0, 1.0, 1.0, 1.0, 1.0, 1.0, 1.0, 1.0, 1.0, 1.0, 1.0, 1.0, 1.0, 1.0, 1.0, 1.0, 1.0, 1.0, 1.0, 1.0, 1.0, 1.0, 1.0, 1.0, 1.0, 1.0, 1.0, 1.0, 1.0, 1.0, 1.0, 1.0, 1.0, 1.0, 1.0, 1.0, 1.0, 1.0, 1.0, 1.0, 1.0, 1.0, 1.0, 1.0, 1.0, 1.0, 1.0, 1.0, 1.0, 1.0, 1.0, 1.0, 1.0, 1.0, 1.0, 1.0, 1.0, 1.0, 1.0, 1.0, 1.0, 1.0, 1.0, 1.0, 1.0, 1.0, 1.0, 1.0, 1.0, 1.0, 1.0, 1.0, 1.0, 1.0, 1.0, 1.0, 1.0, 1.0, 1.0, 1.0, 1.0, 1.0, 1.0, 1.0, 1.0, 1.0, 1.0, 1.0, 1.0, 1.0, 1.0, 1.0, 1.0, 1.0, 1.0, 1.0, 1.0, 1.0, 1.0, 1.0, 1.0, 1.0, 1.0, 1.0, 1.0, 1.0, 1.0, 1.0, 1.0, 1.0, 1.0, 1.0, 1.0, 1.0, 1.0, 1.0, 1.0, 1.0, 1.0, 1.0, 1.0, 1.0, 1.0, 1.0, 1.0, 1.0, 1.0, 1.0, 1.0, 1.0, 1.0, 1.0, 1.0, 1.0, 1.0, 1.0, 1.0, 1.0, 1.0, 1.0, 1.0, 1.0, 1.0, 1.0, 1.0, 1.0, 1.0, 1.0, 1.0, 1.0, 1.0, 1.0, 1.0, 1.0, 1.0, 1.0, 1.0, 1.0, 1.0, 1.0, 1.0, 1.0, 1.0, 1.0, 1.0, 1.0, 1.0, 1.0, 1.0, 1.0, 1.0, 1.0, 1.0, 1.0, 1.0, 1.0, 1.0, 1.0, 1.0, 1.0, 1.0, 1.0, 1.0, 1.0, 1.0, 1.0, 1.0, 1.0, 1.0, 1.0, 1.0, 1.0, 1.0, 1.0, 1.0, 1.0, 1.0, 1.0, 1.0, 1.0, 1.0, 1.0, 1.0, 1.0, 1.0, 1.0, 1.0, 1.0, 1.0, 1.0, 1.0, 1.0, 1.0, 1.0, 1.0, 1.0, 1.0, 1.0, 1.0, 1.0, 1.0, 1.0, 1.0, 1.0, 1.0, 1.0, 1.0, 1.0, 1.0, 1.0, 1.0, 1.0, 1.0, 1.0, 1.0, 1.0, 1.0, 1.0, 1.0, 1.0, 1.0, 1.0, 1.0, 1.0, 1.0, 1.0, 1.0, 1.0, 1.0, 1.0, 1.0, 1.0, 1.0, 1.0, 1.0, 1.0, 1.0, 1.0, 1.0, 1.0, 1.0, 1.0, 1.0, 1.0, 1.0, 1.0, 1.0, 1.0, 1.0, 1.0, 1.0, 1.0, 1.0, 1.0, 1.0, 1.0, 1.0, 1.0, 1.0, 1.0, 1.0, 1.0, 1.0, 1.0, 1.0, 1.0, 1.0, 1.0, 1.0, 1.0, 1.0, 1.0, 1.0, 1.0, 1.0, 1.0, 1.0, 1.0, 1.0, 1.0, 1.0, 1.0, 1.0, 1.0, 1.0, 1.0, 1.0, 1.0, 1.0, 1.0, 1.0, 1.0, 1.0, 1.0, 1.0, 1.0, 1.0, 1.0, 1.0, 1.0, 1.0, 1.0, 1.0, 1.0, 1.0, 1.0, 1.0, 1.0, 1.0, 1.0, 1.0, 1.0, 1.0, 1.0, 1.0, 1.0, 1.0, 1.0, 1.0, 1.0, 1.0, 1.0, 1.0, 1.0, 1.0, 1.0, 1.0, 1.0, 1.0, 1.0, 1.0, 1.0, 1.0, 1.0, 1.0, 1.0, 1.0, 1.0, 1.0, 1.0, 1.0, 1.0, 1.0, 1.0, 1.0, 1.0, 1.0, 1.0, 1.0, 1.0, 1.0, 1.0, 1.0, 1.0, 1.0, 1.0, 1.0, 1.0, 1.0, 1.0, 1.0, 1.0, 1.0, 1.0, 1.0, 1.0, 1.0, 1.0, 1.0, 1.0, 1.0, 1.0, 1.0, 1.0, 1.0, 1.0, 1.0, 1.0, 1.0, 1.0, 1.0, 1.0, 1.0, 1.0, 1.0, 1.0, 1.0, 1.0, 1.0, 1.0, 1.0, 1.0, 1.0, 1.0, 1.0, 1.0, 1.0, 1.0, 1.0, 1.0, 1.0, 1.0, 1.0, 1.0, 1.0, 1.0, 1.0, 1.0, 1.0, 1.0, 1.0, 1.0, 1.0, 1.0, 1.0, 1.0, 1.0, 1.0, 1.0, 1.0, 1.0, 1.0, 1.0, 1.0, 1.0, 1.0, 1.0, 1.0, 1.0, 1.0, 1.0, 1.0, 1.0, 1.0, 1.0, 1.0, 1.0, 1.0, 1.0, 1.0, 1.0, 1.0, 1.0, 1.0, 1.0, 1.0, 1.0, 1.0, 1.0, 1.0, 1.0, 1.0, 1.0, 1.0, 1.0, 1.0, 1.0, 1.0, 1.0, 1.0, 1.0, 1.0, 1.0, 1.0, 1.0, 1.0, 1.0, 1.0, 1.0, 1.0, 1.0, 1.0, 1.0, 1.0, 1.0, 1.0, 1.0, 1.0, 1.0, 1.0, 1.0, 1.0, 1.0, 1.0, 1.0, 1.0, 1.0, 1.0, 1.0, 1.0, 1.0, 1.0, 1.0, 1.0, 1.0, 1.0, 1.0, 1.0, 1.0, 1.0, 1.0, 1.0, 1.0, 1.0, 1.0, 1.0, 1.0, 1.0, 1.0, 1.0, 1.0, 1.0, 1.0, 1.0, 1.0, 1.0, 1.0, 1.0, 1.0, 1.0, 1.0, 1.0, 1.0, 1.0, 1.0, 1.0, 1.0, 1.0, 1.0, 1.0, 1.0, 1.0, 1.0, 1.0, 1.0, 1.0, 1.0, 1.0, 1.0, 1.0, 1.0, 1.0, 1.0, 1.0, 1.0, 1.0, 1.0, 1.0, 1.0, 1.0, 1.0, 1.0, 1.0, 1.0, 1.0, 1.0, 1.0, 1.0, 1.0, 1.0, 1.0, 1.0, 1.0, 1.0, 1.0, 1.0, 1.0, 1.0, 1.0, 1.0, 1.0, 1.0, 1.0, 1.0, 1.0, 1.0, 1.0, 1.0, 1.0, 1.0, 1.0, 1.0, 1.0, 1.0, 1.0, 1.0, 1.0, 1.0, 1.0, 1.0, 1.0, 1.0, 1.0, 1.0, 1.0, 1.0, 1.0, 1.0, 1.0, 1.0, 1.0, 1.0, 1.0, 1.0, 1.0, 1.0, 1.0, 1.0, 1.0, 1.0, 1.0, 1.0, 1.0, 1.0, 1.0, 1.0, 1.0, 1.0, 1.0, 1.0, 1.0, 1.0, 1.0, 1.0, 1.0, 1.0, 1.0, 1.0, 1.0, 1.0, 1.0, 1.0, 1.0, 1.0, 1.0, 1.0, 1.0, 1.0, 1.0, 1.0, 1.0, 1.0, 1.0, 1.0, 1.0, 1.0, 1.0, 1.0, 1.0, 1.0, 1.0, 1.0, 1.0, 1.0, 1.0, 1.0, 1.0, 1.0, 1.0, 1.0, 1.0, 1.0, 1.0, 1.0, 1.0, 1.0, 1.0, 1.0, 1.0, 1.0, 1.0, 1.0, 1.0, 1.0, 1.0, 1.0, 1.0, 1.0, 1.0, 1.0, 1.0, 1.0, 1.0, 1.0, 1.0, 1.0, 1.0, 1.0, 1.0, 1.0, 1.0, 1.0, 1.0, 1.0, 1.0, 1.0, 1.0, 1.0, 1.0, 1.0, 1.0, 1.0, 1.0, 1.0, 1.0, 1.0, 1.0, 1.0, 1.0, 1.0, 1.0, 1.0, 1.0, 1.0, 1.0, 1.0, 1.0, 1.0, 1.0, 1.0, 1.0, 1.0, 1.0, 1.0, 1.0, 1.0, 1.0, 1.0, 1.0, 1.0, 1.0, 1.0, 1.0, 1.0, 1.0, 1.0, 1.0, 1.0, 1.0, 1.0, 1.0, 1.0, 1.0, 1.0, 1.0, 1.0, 1.0, 1.0, 1.0, 1.0, 1.0, 1.0, 1.0, 1.0, 1.0, 1.0, 1.0, 1.0, 1.0, 1.0, 1.0, 1.0, 1.0, 1.0, 1.0, 1.0, 1.0, 1.0, 1.0, 1.0, 1.0, 1.0, 1.0, 1.0, 1.0, 1.0, 1.0, 1.0, 1.0, 1.0, 1.0, 1.0, 1.0, 1.0, 1.0, 1.0, 1.0, 1.0, 1.0, 1.0, 1.0, 1.0, 1.0, 1.0, 1.0, 1.0, 1.0, 1.0, 1.0, 1.0, 1.0, 1.0, 1.0, 1.0, 1.0, 1.0, 1.0, 1.0, 1.0, 1.0, 1.0, 1.0, 1.0, 1.0, 1.0, 1.0, 1.0, 1.0, 1.0, 1.0, 1.0, 1.0, 1.0, 1.0, 1.0, 1.0, 1.0, 1.0, 1.0, 1.0, 1.0, 1.0, 1.0, 1.0, 1.0, 1.0, 1.0, 1.0, 1.0, 1.0, 1.0, 1.0, 1.0, 1.0, 1.0, 1.0, 1.0, 1.0, 1.0, 1.0, 1.0, 1.0, 1.0, 1.0, 1.0, 1.0, 1.0, 1.0, 1.0, 1.0, 1.0, 1.0, 1.0, 1.0, 1.0, 1.0, 1.0, 1.0, 1.0, 1.0, 1.0, 1.0, 1.0, 1.0, 1.0, 1.0, 1.0, 1.0, 1.0, 1.0, 1.0, 1.0, 1.0, 1.0, 1.0, 1.0, 1.0, 1.0, 1.0, 1.0, 1.0, 1.0, 1.0, 1.0, 1.0, 1.0, 1.0, 1.0, 1.0, 1.0, 1.0, 1.0, 1.0, 1.0, 1.0, 1.0, 1.0, 1.0, 1.0, 1.0, 1.0, 1.0, 1.0, 1.0, 1.0, 1.0, 1.0, 1.0, 1.0, 1.0, 1.0, 1.0, 1.0, 1.0, 1.0, 1.0, 1.0, 1.0, 1.0, 1.0, 1.0, 1.0, 1.0, 1.0, 1.0, 1.0, 1.0, 1.0, 1.0, 1.0, 1.0, 1.0, 1.0, 1.0, 1.0, 1.0, 1.0, 1.0, 1.0, 1.0, 1.0, 1.0, 1.0, 1.0, 1.0, 1.0, 1.0, 1.0, 1.0, 1.0, 1.0, 1.0, 1.0, 1.0, 1.0, 1.0, 1.0, 1.0, 1.0, 1.0, 1.0, 1.0, 1.0, 1.0, 1.0, 1.0, 1.0, 1.0, 1.0, 1.0, 1.0, 1.0, 1.0, 1.0, 1.0, 1.0, 1.0, 1.0, 1.0, 1.0, 1.0, 1.0, 1.0, 1.0, 1.0, 1.0, 1.0, 1.0, 1.0, 1.0, 1.0, 1.0, 1.0, 1.0, 1.0, 1.0, 1.0, 1.0, 1.0, 1.0, 1.0, 1.0, 1.0, 1.0, 1.0, 1.0, 1.0, 1.0, 1.0, 1.0, 1.0, 1.0, 1.0, 1.0, 1.0, 1.0, 1.0, 1.0, 1.0, 1.0, 1.0, 1.0, 1.0, 1.0, 1.0, 1.0, 1.0, 1.0, 1.0, 1.0, 1.0, 1.0, 1.0, 1.0, 1.0, 1.0, 1.0, 1.0, 1.0, 1.0, 1.0, 1.0, 1.0, 1.0, 1.0, 1.0, 1.0, 1.0, 1.0, 1.0, 1.0, 1.0, 1.0, 1.0, 1.0, 1.0, 1.0, 1.0, 1.0, 1.0, 1.0, 1.0, 1.0, 1.0, 1.0, 1.0, 1.0, 1.0, 1.0, 1.0, 1.0, 1.0, 1.0, 1.0, 1.0, 1.0, 1.0, 1.0, 1.0, 1.0, 1.0, 1.0, 1.0, 1.0, 1.0, 1.0, 1.0, 1.0, 1.0, 1.0, 1.0, 1.0, 1.0, 1.0, 1.0, 1.0, 1.0, 1.0, 1.0, 1.0, 1.0, 1.0, 1.0, 1.0, 1.0, 1.0, 1.0, 1.0, 1.0, 1.0, 1.0, 1.0, 1.0, 1.0, 1.0, 1.0, 1.0, 1.0, 1.0, 1.0, 1.0, 1.0, 1.0, 1.0, 1.0, 1.0, 1.0, 1.0, 1.0, 1.0, 1.0, 1.0, 1.0, 1.0, 1.0, 1.0, 1.0, 1.0, 1.0, 1.0, 1.0, 1.0, 1.0, 1.0, 1.0, 1.0, 1.0, 1.0, 1.0, 1.0, 1.0, 1.0, 1.0, 1.0, 1.0, 1.0, 1.0, 1.0, 1.0, 1.0, 1.0, 1.0, 1.0, 1.0, 1.0, 1.0, 1.0, 1.0, 1.0, 1.0, 1.0, 1.0, 1.0, 1.0, 1.0, 1.0, 1.0, 1.0, 1.0, 1.0, 1.0, 1.0, 1.0, 1.0, 1.0, 1.0, 1.0, 1.0, 1.0, 1.0, 1.0, 1.0, 1.0, 1.0, 1.0, 1.0, 1.0, 1.0, 1.0, 1.0, 1.0, 1.0, 1.0, 1.0, 1.0, 1.0, 1.0, 1.0, 1.0, 1.0, 1.0, 1.0, 1.0, 1.0, 1.0, 1.0, 1.0, 1.0, 1.0, 1.0, 1.0, 1.0, 1.0, 1.0, 1.0, 1.0, 1.0, 1.0, 1.0, 1.0, 1.0, 1.0, 1.0, 1.0, 1.0, 1.0, 1.0, 1.0, 1.0, 1.0, 1.0, 1.0, 1.0, 1.0, 1.0, 1.0, 1.0, 1.0, 1.0, 1.0, 1.0, 1.0, 1.0, 1.0, 1.0, 1.0, 1.0, 1.0, 1.0, 1.0, 1.0, 1.0, 1.0, 1.0, 1.0, 1.0, 1.0, 1.0, 1.0, 1.0, 1.0, 1.0, 1.0, 1.0, 1.0, 1.0, 1.0, 1.0, 1.0, 1.0, 1.0, 1.0, 1.0, 1.0, 1.0, 1.0, 1.0, 1.0, 1.0, 1.0, 1.0, 1.0, 1.0, 1.0, 1.0, 1.0, 1.0, 1.0, 1.0, 1.0, 1.0, 1.0, 1.0, 1.0, 1.0, 1.0, 1.0, 1.0, 1.0, 1.0, 1.0, 1.0, 1.0, 1.0, 1.0, 1.0, 1.0, 1.0, 1.0, 1.0, 1.0, 1.0, 1.0, 1.0, 1.0, 1.0, 1.0, 1.0, 1.0, 1.0, 1.0, 1.0, 1.0, 1.0, 1.0, 1.0, 1.0, 1.0, 1.0, 1.0, 1.0, 1.0, 1.0, 1.0, 1.0, 1.0, 1.0, 1.0, 1.0, 1.0, 1.0, 1.0, 1.0, 1.0, 1.0, 1.0, 1.0, 1.0, 1.0, 1.0, 1.0, 1.0, 1.0, 1.0, 1.0, 1.0, 1.0, 1.0, 1.0, 1.0, 1.0, 1.0, 1.0, 1.0, 1.0, 1.0, 1.0, 1.0, 1.0, 1.0, 1.0, 1.0, 1.0, 1.0, 1.0, 1.0, 1.0, 1.0, 1.0, 1.0, 1.0, 1.0, 1.0, 1.0, 1.0, 1.0, 1.0, 1.0, 1.0, 1.0, 1.0, 1.0, 1.0, 1.0, 1.0, 1.0, 1.0, 1.0, 1.0, 1.0, 1.0, 1.0, 1.0, 1.0, 1.0, 1.0, 1.0, 1.0, 1.0, 1.0, 1.0, 1.0, 1.0, 1.0, 1.0, 1.0, 1.0, 1.0, 1.0, 1.0, 1.0, 1.0, 1.0, 1.0, 1.0, 1.0, 1.0, 1.0, 1.0, 1.0, 1.0, 1.0, 1.0, 1.0, 1.0, 1.0, 1.0, 1.0, 1.0, 1.0, 1.0, 1.0, 1.0, 1.0, 1.0, 1.0, 1.0, 1.0, 1.0, 1.0, 1.0, 1.0, 1.0, 1.0, 1.0, 1.0, 1.0, 1.0, 1.0, 1.0, 1.0, 1.0, 1.0, 1.0, 1.0, 1.0, 1.0, 1.0, 1.0, 1.0, 1.0, 1.0, 1.0, 1.0, 1.0, 1.0, 1.0, 1.0, 1.0, 1.0, 1.0, 1.0, 1.0, 1.0, 1.0, 1.0, 1.0, 1.0, 1.0, 1.0, 1.0, 1.0, 1.0, 1.0, 1.0, 1.0, 1.0, 1.0, 1.0, 1.0, 1.0, 1.0, 1.0, 1.0, 1.0, 1.0, 1.0, 1.0, 1.0, 1.0, 1.0, 1.0, 1.0, 1.0, 1.0, 1.0, 1.0, 1.0, 1.0, 1.0, 1.0, 1.0, 1.0, 1.0, 1.0, 1.0, 1.0, 1.0, 1.0, 1.0, 1.0, 1.0, 1.0, 1.0, 1.0, 1.0, 1.0, 1.0, 1.0, 1.0, 1.0, 1.0, 1.0, 1.0, 1.0, 1.0, 1.0, 1.0, 1.0, 1.0, 1.0, 1.0, 1.0, 1.0, 1.0, 1.0, 1.0, 1.0, 1.0, 1.0, 1.0, 1.0, 1.0, 1.0, 1.0, 1.0, 1.0, 1.0, 1.0, 1.0, 1.0, 1.0, 1.0, 1.0, 1.0, 1.0, 1.0, 1.0, 1.0, 1.0, 1.0, 1.0, 1.0, 1.0, 1.0, 1.0, 1.0, 1.0, 1.0, 1.0, 1.0, 1.0, 1.0, 1.0, 1.0, 1.0, 1.0, 1.0, 1.0, 1.0, 1.0, 1.0, 1.0, 1.0, 1.0, 1.0, 1.0, 1.0, 1.0, 1.0, 1.0, 1.0, 1.0, 1.0, 1.0, 1.0, 1.0, 1.0, 1.0, 1.0, 1.0, 1.0, 1.0, 1.0, 1.0, 1.0, 1.0, 1.0, 1.0, 1.0, 1.0, 1.0, 1.0, 1.0, 1.0, 1.0, 1.0, 1.0, 1.0, 1.0, 1.0, 1.0, 1.0, 1.0, 1.0, 1.0, 1.0, 1.0, 1.0, 1.0, 1.0, 1.0, 1.0, 1.0, 1.0, 1.0, 1.0, 1.0, 1.0, 1.0, 1.0, 1.0, 1.0, 1.0, 1.0, 1.0, 1.0, 1.0, 1.0, 1.0, 1.0, 1.0, 1.0, 1.0, 1.0, 1.0, 1.0, 1.0, 1.0, 1.0, 1.0, 1.0, 1.0, 1.0, 1.0, 1.0, 1.0, 1.0, 1.0, 1.0, 1.0, 1.0, 1.0, 1.0, 1.0, 1.0, 1.0, 1.0, 1.0, 1.0, 1.0, 1.0, 1.0, 1.0, 1.0, 1.0, 1.0, 1.0, 1.0, 1.0, 1.0, 1.0, 1.0, 1.0, 1.0, 1.0, 1.0, 1.0, 1.0, 1.0, 1.0, 1.0, 1.0, 1.0, 1.0, 1.0, 1.0, 1.0, 1.0, 1.0, 1.0, 1.0, 1.0, 1.0, 1.0, 1.0, 1.0, 1.0, 1.0, 1.0, 1.0, 1.0, 1.0, 1.0, 1.0, 1.0, 1.0, 1.0, 1.0, 1.0, 1.0, 1.0, 1.0, 1.0, 1.0, 1.0, 1.0, 1.0, 1.0, 1.0, 1.0, 1.0, 1.0, 1.0, 1.0, 1.0, 1.0, 1.0, 1.0, 1.0, 1.0, 1.0, 1.0, 1.0, 1.0, 1.0, 1.0, 1.0, 1.0, 1.0, 1.0, 1.0, 1.0, 1.0, 1.0, 1.0, 1.0, 1.0, 1.0, 1.0, 1.0, 1.0, 1.0, 1.0, 1.0, 1.0, 1.0, 1.0, 1.0, 1.0, 1.0, 1.0, 1.0, 1.0, 1.0, 1.0, 1.0, 1.0, 1.0, 1.0, 1.0, 1.0, 1.0, 1.0, 1.0, 1.0, 1.0, 1.0, 1.0, 1.0, 1.0, 1.0, 1.0, 1.0, 1.0, 1.0, 1.0, 1.0, 1.0, 1.0, 1.0, 1.0, 1.0, 1.0, 1.0, 1.0, 1.0, 1.0, 1.0, 1.0, 1.0, 1.0, 1.0, 1.0, 1.0, 1.0, 1.0, 1.0, 1.0, 1.0, 1.0, 1.0, 1.0, 1.0, 1.0, 1.0, 1.0, 1.0, 1.0, 1.0, 1.0, 1.0, 1.0, 1.0, 1.0, 1.0, 1.0, 1.0, 1.0, 1.0, 1.0, 1.0, 1.0, 1.0, 1.0, 1.0, 1.0, 1.0, 1.0, 1.0, 1.0, 1.0, 1.0, 1.0, 1.0, 1.0, 1.0, 1.0, 1.0, 1.0, 1.0, 1.0, 1.0, 1.0, 1.0, 1.0, 1.0, 1.0, 1.0, 1.0, 1.0, 1.0, 1.0, 1.0, 1.0, 1.0, 1.0, 1.0, 1.0, 1.0, 1.0, 1.0, 1.0, 1.0, 1.0, 1.0, 1.0, 1.0, 1.0, 1.0, 1.0, 1.0, 1.0, 1.0, 1.0, 1.0, 1.0, 1.0, 1.0, 1.0, 1.0, 1.0, 1.0, 1.0, 1.0, 1.0, 1.0, 1.0, 1.0, 1.0, 1.0, 1.0, 1.0, 1.0, 1.0, 1.0, 1.0, 1.0, 1.0, 1.0, 1.0, 1.0, 1.0, 1.0, 1.0, 1.0, 1.0, 1.0, 1.0, 1.0, 1.0, 1.0, 1.0, 1.0, 1.0, 1.0, 1.0, 1.0, 1.0, 1.0, 1.0, 1.0, 1.0, 1.0, 1.0, 1.0, 1.0, 1.0, 1.0, 1.0, 1.0, 1.0, 1.0, 1.0, 1.0, 1.0, 1.0, 1.0, 1.0, 1.0, 1.0, 1.0, 1.0, 1.0, 1.0, 1.0, 1.0, 1.0, 1.0, 1.0, 1.0, 1.0, 1.0, 1.0, 1.0, 1.0, 1.0, 1.0, 1.0, 1.0, 1.0, 1.0, 1.0, 1.0, 1.0, 1.0, 1.0, 1.0, 1.0, 1.0, 1.0, 1.0, 1.0, 1.0, 1.0, 1.0, 1.0, 1.0, 1.0, 1.0, 1.0, 1.0, 1.0, 1.0, 1.0, 1.0, 1.0, 1.0, 1.0, 1.0, 1.0, 1.0, 1.0, 1.0, 1.0, 1.0, 1.0, 1.0, 1.0, 1.0, 1.0, 1.0, 1.0, 1.0, 1.0, 1.0, 1.0, 1.0, 1.0, 1.0, 1.0, 1.0, 1.0, 1.0, 1.0, 1.0, 1.0, 1.0, 1.0, 1.0, 1.0, 1.0, 1.0, 1.0, 1.0, 1.0, 1.0, 1.0, 1.0, 1.0, 1.0, 1.0, 1.0, 1.0, 1.0, 1.0, 1.0, 1.0, 1.0, 1.0, 1.0, 1.0, 1.0, 1.0, 1.0, 1.0, 1.0, 1.0, 1.0, 1.0, 1.0, 1.0, 1.0, 1.0, 1.0, 1.0, 1.0, 1.0, 1.0, 1.0, 1.0, 1.0, 1.0, 1.0, 1.0, 1.0, 1.0, 1.0, 1.0, 1.0, 1.0, 1.0, 1.0, 1.0, 1.0, 1.0, 1.0, 1.0, 1.0, 1.0, 1.0, 1.0, 1.0, 1.0, 1.0, 1.0, 1.0, 1.0, 1.0, 1.0, 1.0, 1.0, 1.0, 1.0, 1.0, 1.0, 1.0, 1.0, 1.0, 1.0, 1.0, 1.0, 1.0, 1.0, 1.0, 1.0, 1.0, 1.0, 1.0, 1.0, 1.0, 1.0, 1.0, 1.0, 1.0, 1.0, 1.0, 1.0, 1.0, 1.0, 1.0, 1.0, 1.0, 1.0, 1.0, 1.0, 1.0, 1.0, 1.0, 1.0, 1.0, 1.0, 1.0, 1.0, 1.0, 1.0, 1.0, 1.0, 1.0, 1.0, 1.0, 1.0, 1.0, 1.0, 1.0, 1.0, 1.0, 1.0, 1.0, 1.0, 1.0, 1.0, 1.0, 1.0, 1.0, 1.0, 1.0, 1.0, 1.0, 1.0, 1.0, 1.0, 1.0, 1.0, 1.0, 1.0, 1.0, 1.0, 1.0, 1.0, 1.0, 1.0, 1.0, 1.0, 1.0, 1.0, 1.0, 1.0, 1.0, 1.0, 1.0, 1.0, 1.0, 1.0, 1.0, 1.0, 1.0, 1.0, 1.0, 1.0, 1.0, 1.0, 1.0, 1.0, 1.0, 1.0, 1.0, 1.0, 1.0, 1.0, 1.0, 1.0, 1.0, 1.0, 1.0, 1.0, 1.0, 1.0, 1.0, 1.0, 1.0, 1.0, 1.0, 1.0, 1.0, 1.0, 1.0, 1.0, 1.0, 1.0, 1.0, 1.0, 1.0, 1.0, 1.0, 1.0, 1.0, 1.0, 1.0, 1.0, 1.0, 1.0, 1.0, 1.0, 1.0, 1.0, 1.0, 1.0, 1.0, 1.0, 1.0, 1.0, 1.0, 1.0, 1.0, 1.0, 1.0, 1.0, 1.0, 1.0, 1.0, 1.0, 1.0, 1.0, 1.0, 1.0, 1.0, 1.0, 1.0, 1.0, 1.0, 1.0, 1.0, 1.0, 1.0, 1.0, 1.0, 1.0, 1.0, 1.0, 1.0, 1.0, 1.0, 1.0, 1.0, 1.0, 1.0, 1.0, 1.0, 1.0, 1.0, 1.0, 1.0, 1.0, 1.0, 1.0, 1.0, 1.0, 1.0, 1.0, 1.0, 1.0, 1.0, 1.0, 1.0, 1.0, 1.0, 1.0, 1.0, 1.0, 1.0, 1.0, 1.0, 1.0, 1.0, 1.0, 1.0, 1.0, 1.0, 1.0, 1.0, 1.0, 1.0, 1.0, 1.0, 1.0, 1.0, 1.0, 1.0, 1.0, 1.0, 1.0, 1.0, 1.0, 1.0, 1.0, 1.0, 1.0, 1.0, 1.0, 1.0, 1.0, 1.0, 1.0, 1.0, 1.0, 1.0, 1.0, 1.0, 1.0, 1.0, 1.0, 1.0, 1.0, 1.0, 1.0, 1.0, 1.0, 1.0, 1.0, 1.0, 1.0, 1.0, 1.0, 1.0, 1.0, 1.0, 1.0, 1.0, 1.0, 1.0, 1.0, 1.0, 1.0, 1.0, 1.0, 1.0, 1.0, 1.0, 1.0, 1.0, 1.0, 1.0, 1.0, 1.0, 1.0, 1.0, 1.0, 1.0, 1.0, 1.0, 1.0, 1.0, 1.0, 1.0, 1.0, 1.0, 1.0, 1.0, 1.0, 1.0, 1.0, 1.0, 1.0, 1.0, 1.0, 1.0, 1.0, 1.0, 1.0, 1.0, 1.0, 1.0, 1.0, 1.0, 1.0, 1.0, 1.0, 1.0, 1.0, 1.0, 1.0, 1.0, 1.0, 1.0, 1.0, 1.0, 1.0, 1.0, 1.0, 1.0, 1.0, 1.0, 1.0, 1.0, 1.0, 1.0, 1.0, 1.0, 1.0, 1.0, 1.0, 1.0, 1.0, 1.0, 1.0, 1.0, 1.0, 1.0, 1.0, 1.0, 1.0, 1.0, 1.0, 1.0, 1.0, 1.0, 1.0, 1.0, 1.0, 1.0, 1.0, 1.0, 1.0, 1.0, 1.0, 1.0, 1.0, 1.0, 1.0, 1.0, 1.0, 1.0, 1.0, 1.0, 1.0, 1.0, 1.0, 1.0, 1.0, 1.0, 1.0, 1.0, 1.0, 1.0, 1.0, 1.0, 1.0, 1.0, 1.0, 1.0, 1.0, 1.0, 1.0, 1.0, 1.0, 1.0, 1.0, 1.0, 1.0, 1.0, 1.0, 1.0, 1.0, 1.0, 1.0, 1.0, 1.0, 1.0, 1.0, 1.0, 1.0, 1.0, 1.0, 1.0, 1.0, 1.0, 1.0, 1.0, 1.0, 1.0, 1.0, 1.0, 1.0, 1.0, 1.0, 1.0, 1.0, 1.0, 1.0, 1.0, 1.0, 1.0, 1.0, 1.0, 1.0, 1.0, 1.0, 1.0, 1.0, 1.0, 1.0, 1.0, 1.0, 1.0, 1.0, 1.0, 1.0, 1.0, 1.0, 1.0, 1.0, 1.0, 1.0, 1.0, 1.0, 1.0, 1.0, 1.0, 1.0, 1.0, 1.0, 1.0, 1.0, 1.0, 1.0, 1.0, 1.0, 1.0, 1.0, 1.0, 1.0, 1.0, 1.0, 1.0, 1.0, 1.0, 1.0, 1.0, 1.0, 1.0, 1.0, 1.0, 1.0, 1.0, 1.0, 1.0, 1.0, 1.0, 1.0, 1.0, 1.0, 1.0, 1.0, 1.0, 1.0, 1.0, 1.0, 1.0, 1.0, 1.0, 1.0, 1.0, 1.0, 1.0, 1.0, 1.0, 1.0, 1.0, 1.0, 1.0, 1.0, 1.0, 1.0, 1.0, 1.0, 1.0, 1.0, 1.0, 1.0, 1.0, 1.0, 1.0, 1.0, 1.0, 1.0, 1.0, 1.0, 1.0, 1.0, 1.0, 1.0, 1.0, 1.0, 1.0, 1.0, 1.0, 1.0, 1.0, 1.0, 1.0, 1.0, 1.0, 1.0, 1.0, 1.0, 1.0, 1.0, 1.0, 1.0, 1.0, 1.0, 1.0, 1.0, 1.0, 1.0, 1.0, 1.0, 1.0, 1.0, 1.0, 1.0, 1.0, 1.0, 1.0, 1.0, 1.0, 1.0, 1.0, 1.0, 1.0, 1.0, 1.0, 1.0, 1.0, 1.0, 1.0, 1.0, 1.0, 1.0, 1.0, 1.0, 1.0, 1.0, 1.0, 1.0, 1.0, 1.0, 1.0, 1.0, 1.0, 1.0, 1.0, 1.0, 1.0, 1.0, 1.0, 1.0, 1.0, 1.0, 1.0, 1.0, 1.0, 1.0, 1.0, 1.0, 1.0, 1.0, 1.0, 1.0, 1.0, 1.0, 1.0, 1.0, 1.0, 1.0, 1.0, 1.0, 1.0, 1.0, 1.0, 1.0, 1.0, 1.0, 1.0, 1.0, 1.0, 1.0, 1.0, 1.0, 1.0, 1.0, 1.0, 1.0, 1.0, 1.0, 1.0, 1.0, 1.0, 1.0, 1.0, 1.0, 1.0, 1.0, 1.0, 1.0, 1.0, 1.0, 1.0, 1.0, 1.0, 1.0, 1.0, 1.0, 1.0, 1.0, 1.0, 1.0, 1.0, 1.0, 1.0, 1.0, 1.0, 1.0, 1.0, 1.0, 1.0, 1.0, 1.0, 1.0, 1.0, 1.0, 1.0, 1.0, 1.0, 1.0, 1.0, 1.0, 1.0, 1.0, 1.0, 1.0, 1.0, 1.0, 1.0, 1.0, 1.0, 1.0, 1.0, 1.0, 1.0, 1.0, 1.0, 1.0, 1.0, 1.0, 1.0, 1.0, 1.0, 1.0, 1.0, 1.0, 1.0, 1.0, 1.0, 1.0, 1.0, 1.0, 1.0, 1.0, 1.0, 1.0, 1.0, 1.0, 1.0, 1.0, 1.0, 1.0, 1.0, 1.0, 1.0, 1.0, 1.0, 1.0, 1.0, 1.0, 1.0, 1.0, 1.0, 1.0, 1.0, 1.0, 1.0, 1.0, 1.0, 1.0, 1.0, 1.0, 1.0, 1.0, 1.0, 1.0, 1.0, 1.0, 1.0, 1.0, 1.0, 1.0, 1.0, 1.0, 1.0, 1.0, 1.0, 1.0, 1.0, 1.0, 1.0, 1.0, 1.0, 1.0, 1.0, 1.0, 1.0, 1.0, 1.0, 1.0, 1.0, 1.0, 1.0, 1.0, 1.0, 1.0, 1.0, 1.0, 1.0, 1.0, 1.0, 1.0, 1.0, 1.0, 1.0, 1.0, 1.0, 1.0, 1.0, 1.0, 1.0, 1.0, 1.0, 1.0, 1.0, 1.0, 1.0, 1.0, 1.0, 1.0, 1.0, 1.0, 1.0, 1.0, 1.0, 1.0, 1.0, 1.0, 1.0, 1.0, 1.0, 1.0, 1.0, 1.0, 1.0, 1.0, 1.0, 1.0, 1.0, 1.0, 1.0, 1.0, 1.0, 1.0, 1.0, 1.0, 1.0, 1.0, 1.0, 1.0, 1.0, 1.0, 1.0, 1.0, 1.0, 1.0, 1.0, 1.0, 1.0, 1.0, 1.0, 1.0, 1.0, 1.0, 1.0, 1.0, 1.0, 1.0, 1.0, 1.0, 1.0, 1.0, 1.0, 1.0, 1.0, 1.0, 1.0, 1.0, 1.0, 1.0, 1.0, 1.0, 1.0, 1.0, 1.0, 1.0, 1.0, 1.0, 1.0, 1.0, 1.0, 1.0, 1.0, 1.0, 1.0, 1.0, 1.0, 1.0, 1.0, 1.0, 1.0, 1.0, 1.0, 1.0, 1.0, 1.0, 1.0, 1.0, 1.0, 1.0, 1.0, 1.0, 1.0, 1.0, 1.0, 1.0, 1.0, 1.0, 1.0, 1.0, 1.0, 1.0, 1.0, 1.0, 1.0, 1.0, 1.0, 1.0, 1.0, 1.0, 1.0, 1.0, 1.0, 1.0, 1.0, 1.0, 1.0, 1.0, 1.0, 1.0, 1.0, 1.0, 1.0, 1.0, 1.0, 1.0, 1.0, 1.0, 1.0, 1.0, 1.0, 1.0, 1.0, 1.0, 1.0, 1.0, 1.0, 1.0, 1.0, 1.0, 1.0, 1.0, 1.0, 1.0, 1.0, 1.0, 1.0, 1.0, 1.0, 1.0, 1.0, 1.0, 1.0, 1.0, 1.0, 1.0, 1.0, 1.0, 1.0, 1.0, 1.0, 1.0, 1.0, 1.0, 1.0, 1.0, 1.0, 1.0, 1.0, 1.0, 1.0, 1.0, 1.0, 1.0, 1.0, 1.0, 1.0, 1.0, 1.0, 1.0, 1.0, 1.0, 1.0, 1.0, 1.0, 1.0, 1.0, 1.0, 1.0, 1.0, 1.0, 1.0, 1.0, 1.0, 1.0, 1.0, 1.0, 1.0, 1.0, 1.0, 1.0, 1.0, 1.0, 1.0, 1.0, 1.0, 1.0, 1.0, 1.0, 1.0, 1.0, 1.0, 1.0, 1.0, 1.0, 1.0, 1.0, 1.0, 1.0, 1.0, 1.0, 1.0, 1.0, 1.0, 1.0, 1.0, 1.0, 1.0, 1.0, 1.0, 1.0, 1.0, 1.0, 1.0, 1.0, 1.0, 1.0, 1.0, 1.0, 1.0, 1.0, 1.0, 1.0, 1.0, 1.0, 1.0, 1.0, 1.0, 1.0, 1.0, 1.0, 1.0, 1.0, 1.0, 1.0, 1.0, 1.0, 1.0, 1.0, 1.0, 1.0, 1.0, 1.0, 1.0, 1.0, 1.0, 1.0, 1.0, 1.0, 1.0, 1.0, 1.0, 1.0, 1.0, 1.0, 1.0, 1.0, 1.0, 1.0, 1.0, 1.0, 1.0, 1.0, 1.0, 1.0, 1.0, 1.0, 1.0, 1.0, 1.0, 1.0, 1.0, 1.0, 1.0, 1.0, 1.0, 1.0, 1.0, 1.0, 1.0, 1.0, 1.0, 1.0, 1.0, 1.0, 1.0, 1.0, 1.0, 1.0, 1.0, 1.0, 1.0, 1.0, 1.0, 1.0, 1.0, 1.0, 1.0, 1.0, 1.0, 1.0, 1.0, 1.0, 1.0, 1.0, 1.0, 1.0, 1.0, 1.0, 1.0, 1.0, 1.0, 1.0, 1.0, 1.0, 1.0, 1.0, 1.0, 1.0, 1.0, 1.0, 1.0, 1.0, 1.0, 1.0, 1.0, 1.0, 1.0, 1.0, 1.0, 1.0, 1.0, 1.0, 1.0, 1.0, 1.0, 1.0, 1.0, 1.0, 1.0, 1.0, 1.0, 1.0, 1.0, 1.0, 1.0])
me_cube_001.use_remesh_fix_poles = True
me_cube_001.use_remesh_preserve_attributes = False
me_cube_001.use_mirror_y = True
me_cube_001.use_mirror_vertex_groups = False
me_cube_001.update()
arm_armature = bpy.data.armatures.new('Armature')  # bones are not reproduced

# ---- objects
ob_cube = bpy.data.objects.new('Cube', me_cube_001)
ob_armature = bpy.data.objects.new('Armature', arm_armature)

# ---- transforms, parenting, visibility, modifiers, constraints
ob_cube.parent = ob_armature
ob_cube.location = (0.0, 0.0, 0.0)
ob_cube.scale = (0.4323, 0.4323, 0.4323)
ob_cube.lineart.crease_threshold = 0.0
ob_cube.use_mesh_mirror_y = True
_vg = ob_cube.vertex_groups.new(name='hip')
_vg = ob_cube.vertex_groups.new(name='spine')
for _i, _w in zip([0, 2, 6, 91, 174, 293, 298, 312], [0.06809, 0.05042, 0.1228, 0.09364, 0.02884, 0.01176, 0.1242, 0.001406]): _vg.add([_i], _w, 'REPLACE')
_vg = ob_cube.vertex_groups.new(name='chest')
for _i, _w in zip([0, 2, 174, 298], [0.06268, 0.002779, 0.04475, 0.02531]): _vg.add([_i], _w, 'REPLACE')
_vg = ob_cube.vertex_groups.new(name='neck')
_vg = ob_cube.vertex_groups.new(name='head')
_vg = ob_cube.vertex_groups.new(name='shoulder.L')
_vg = ob_cube.vertex_groups.new(name='upper arm.L')
for _i, _w in zip([2], [3.879e-06]): _vg.add([_i], _w, 'REPLACE')
_vg = ob_cube.vertex_groups.new(name='lower arm.L')
_vg = ob_cube.vertex_groups.new(name='upper palm.L')
_vg = ob_cube.vertex_groups.new(name='Bone.009.L')
_vg = ob_cube.vertex_groups.new(name='Bone.016.L')
_vg = ob_cube.vertex_groups.new(name='Bone.010.L')
_vg = ob_cube.vertex_groups.new(name='Bone.015.L')
_vg = ob_cube.vertex_groups.new(name='Bone.011.L')
_vg = ob_cube.vertex_groups.new(name='Bone.014.L')
_vg = ob_cube.vertex_groups.new(name='Bone.012.L')
_vg = ob_cube.vertex_groups.new(name='Bone.013.L')
_vg = ob_cube.vertex_groups.new(name='thumb 1.L')
_vg = ob_cube.vertex_groups.new(name='thumb 2.L')
_vg = ob_cube.vertex_groups.new(name='shoulder.R.001')
for _i, _w in zip([0, 1, 2, 3, 4, 5, 6, 7, 8, 9, 10, 11, 12, 13, 14, 15, 16, 17, 18, 19, 20, 21, 22, 23, 33, 34, 35, 38, 39, 40, 41, 42, 43, 44, 45, 46, 47, 90, 91, 92, 93, 94, 95, 98, 100, 101, 174, 175, 176, 177, 178, 179, 182, 184, 185, 293, 294, 297, 298, 312, 313, 314, 316, 317], [0.1667, 0.5574, 0.1902, 0.6857, 0.7085, 0.7273, 0.05882, 0.5312, 0.2697, 0.2557, 0.2054, 0.05715, 0.1915, 0.06301, 0.01955, 0.2664, 0.003793, 0.003784, 0.00294, 0.0003814, 0.002535, 0.0004754, 0.000105, 0.004231, 8.431e-05, 0.0001035, 0.0001172, 0.0001433, 6.021e-05, 0.00249, 0.008998, 0.04562, 0.03616, 0.007944, 0.0486, 0.03293, 0.04747, 0.7248, 0.08505, 0.2674, 0.02885, 0.003613, 0.0001698, 9.141e-05, 0.04648, 0.003823, 0.3481, 0.6476, 0.1192, 0.2415, 0.0009826, 0.003676, 0.000116, 0.04353, 0.01794, 0.02844, 0.0001994, 0.003973, 0.08059, 0.3607, 0.121, 0.001148, 1.677e-05, 0.01855]): _vg.add([_i], _w, 'REPLACE')
_vg = ob_cube.vertex_groups.new(name='upper arm.R.001')
for _i, _w in zip([0, 1, 2, 3, 4, 5, 6, 7, 8, 9, 10, 11, 12, 13, 14, 15, 16, 17, 18, 19, 20, 21, 22, 23, 25, 26, 27, 28, 29, 30, 31, 32, 33, 34, 35, 36, 37, 38, 39, 40, 41, 42, 43, 44, 45, 46, 47, 90, 91, 92, 93, 94, 95, 96, 97, 98, 99, 100, 101, 174, 175, 176, 177, 178, 179, 180, 181, 182, 183, 184, 185, 293, 294, 295, 296, 297, 298, 312, 313, 314, 315, 316, 317], [0.5896, 0.3679, 0.6433, 0.2546, 0.2415, 0.2254, 0.7319, 0.4252, 0.7486, 0.7596, 0.7977, 0.8925, 0.8146, 0.9084, 0.9197, 0.7513, 0.1966, 0.2142, 0.2227, 0.2294, 0.2012, 0.2078, 0.2003, 0.2038, 0.0005182, 0.0007229, 0.001072, 0.0001422, 0.0004552, 7.725e-05, 0.0002643, 0.01964, 0.02379, 0.01547, 0.02105, 0.01741, 0.02726, 0.0178, 0.01685, 0.7469, 0.7675, 0.7567, 0.7618, 0.7649, 0.7536, 0.7563, 0.745, 0.2264, 0.7258, 0.7509, 0.9246, 0.1997, 0.2025, 8.717e-05, 0.0003025, 0.01646, 0.01814, 0.7459, 0.7585, 0.5423, 0.3054, 0.8665, 0.7718, 0.2289, 0.2024, 0.0009882, 0.0001597, 0.01714, 0.02628, 0.7542, 0.7686, 0.9078, 0.2189, 0.001042, 0.02497, 0.7543, 0.6897, 0.5912, 0.8781, 0.2043, 0.0002304, 0.01794, 0.7646]): _vg.add([_i], _w, 'REPLACE')
_vg = ob_cube.vertex_groups.new(name='lower arm.R.001')
for _i, _w in zip([8, 9, 10, 11, 12, 13, 14, 15, 16, 17, 18, 19, 20, 21, 22, 23, 24, 25, 26, 27, 28, 29, 30, 31, 32, 33, 34, 35, 36, 37, 38, 39, 40, 41, 42, 43, 44, 45, 46, 47, 49, 51, 53, 55, 58, 59, 60, 62, 63, 66, 67, 70, 73, 82, 83, 87, 92, 93, 94, 95, 96, 97, 98, 99, 100, 101, 102, 104, 106, 107, 176, 177, 178, 179, 180, 181, 182, 183, 184, 185, 186, 187, 188, 189, 271, 272, 273, 274, 275, 276, 277, 278, 283, 287, 288, 291, 292, 293, 294, 295, 296, 297, 299, 305, 308, 313, 314, 315, 316, 317, 318, 319, 320, 321, 322, 323, 324, 325, 326, 327, 328, 329, 330, 331, 332, 333, 334], [0.00689, 0.002738, 0.005052, 0.007993, 0.005537, 0.005523, 0.01214, 0.002066, 0.8791, 0.8547, 0.8449, 0.8324, 0.8729, 0.8617, 0.8739, 0.8673, 0.8352, 0.741, 0.5904, 0.5227, 0.8474, 0.7589, 0.5337, 0.8432, 0.9737, 0.9379, 0.9876, 0.9726, 0.9372, 0.9274, 0.987, 0.987, 0.1911, 0.157, 0.144, 0.1489, 0.1654, 0.1426, 0.1564, 0.1618, 0.1075, 0.1594, 0.09567, 0.1108, 0.004405, 0.001936, 0.0003635, 0.09557, 0.1615, 0.111, 0.09644, 0.00205, 0.003731, 0.01599, 0.03053, 0.004486, 0.007182, 0.007754, 0.8752, 0.8688, 0.8129, 0.6046, 0.9842, 0.943, 0.1627, 0.1713, 0.1247, 0.1041, 0.000543, 0.0001319, 0.006691, 0.004584, 0.8357, 0.8712, 0.5324, 0.8511, 0.9882, 0.9295, 0.1497, 0.1569, 0.1394, 0.1072, 0.000499, 0.003778, 0.01515, 0.04445, 0.02498, 0.0131, 0.02321, 0.0117, 0.01139, 0.0393, 0.004486, 0.01946, 0.0158, 0.01556, 0.03765, 0.01036, 0.8428, 0.5221, 0.927, 0.1782, 0.1267, 0.02672, 0.001332, 0.005803, 0.8686, 0.8291, 0.9839, 0.1574, 0.1676, 0.005858, 0.0455, 0.3367, 0.3401, 0.3957, 0.3737, 0.2448, 0.2593, 0.2453, 0.2953, 0.3235, 0.286, 0.2457, 0.3726, 0.262, 0.4004]): _vg.add([_i], _w, 'REPLACE')
_vg = ob_cube.vertex_groups.new(name='upper palm.R.001')
for _i, _w in zip([24, 25, 26, 27, 28, 29, 30, 31, 49, 51, 53, 55, 57, 58, 59, 60, 62, 63, 66, 67, 69, 70, 71, 72, 73, 82, 83, 84, 85, 87, 89, 96, 97, 102, 104, 106, 107, 119, 121, 132, 133, 134, 180, 181, 186, 187, 188, 189, 238, 242, 243, 244, 247, 248, 271, 272, 273, 274, 275, 276, 277, 278, 283, 285, 287, 288, 291, 292, 295, 299, 300, 305, 306, 307, 315, 318, 319, 320, 321, 322, 323, 324, 325, 326, 327, 328, 329, 330, 331, 332, 333, 334], [0.0994, 0.1862, 0.4508, 0.512, 0.09456, 0.1814, 0.4975, 0.08671, 0.566, 0.8507, 0.8313, 0.9087, 0.5934, 0.8248, 0.8116, 0.8204, 0.5864, 0.769, 0.8997, 0.9137, 0.003971, 0.861, 0.9113, 0.6281, 0.88, 0.07802, 0.2644, 0.2011, 0.3869, 0.009518, 0.06859, 0.1207, 0.4363, 0.7321, 0.9073, 0.9346, 0.9815, 0.02156, 0.01111, 0.02899, 0.04081, 0.01088, 0.5007, 0.08409, 0.8704, 0.7187, 0.7243, 0.8203, 0.004473, 0.01068, 0.03171, 0.02625, 0.03283, 0.01783, 0.3169, 0.9343, 0.9275, 0.8536, 0.9836, 1.0, 0.4317, 0.8904, 0.2894, 0.01971, 0.7651, 0.9957, 0.6554, 0.9167, 0.517, 0.5382, 0.4678, 0.1515, 0.3066, 0.0473, 0.1139, 0.8294, 0.8368, 0.9463, 0.7136, 0.7241, 0.6448, 0.6531, 0.6725, 0.6272, 0.7681, 0.7556, 0.7287, 0.6833, 0.7028, 0.6739, 0.5982, 0.6359]): _vg.add([_i], _w, 'REPLACE')
_vg = ob_cube.vertex_groups.new(name='Bone.009.R.001')
for _i, _w in zip([58, 59, 69, 70, 73, 113, 114, 120, 121, 122, 132, 133, 138, 154, 156, 170, 171, 172, 173, 189, 192, 196, 200, 205, 225, 226, 227, 239, 242, 244, 245, 247, 265, 266, 272, 273, 292, 319], [0.1648, 0.1612, 0.2552, 0.0675, 0.06367, 0.8059, 0.9834, 0.9988, 0.9363, 0.2601, 0.2584, 0.0009132, 0.9595, 0.01355, 0.006313, 0.9359, 1.0, 1.0, 0.9286, 0.1698, 1.0, 0.8353, 0.9197, 0.2618, 0.9475, 1.0, 0.2426, 0.8768, 0.7942, 0.06864, 0.9875, 0.0861, 1.0, 0.982, 0.03044, 0.05701, 0.05313, 0.1335]): _vg.add([_i], _w, 'REPLACE')
_vg = ob_cube.vertex_groups.new(name='Bone.016.R.001')
for _i, _w in zip([50, 54, 113, 114, 115, 122, 126, 138, 154, 155, 156, 157, 173, 191, 195, 196, 200, 217, 218, 227, 236, 237, 245, 257, 258, 266, 269], [1.0, 1.0, 0.1941, 0.01658, 1.0, 0.7399, 1.0, 0.04052, 0.9865, 1.0, 0.9937, 1.0, 0.05309, 1.0, 1.0, 0.1647, 0.08033, 1.0, 1.0, 0.7574, 1.0, 1.0, 0.0125, 1.0, 1.0, 0.01798, 1.0]): _vg.add([_i], _w, 'REPLACE')
_vg = ob_cube.vertex_groups.new(name='Bone.010.R.001')
for _i, _w in zip([58, 59, 69, 70, 73, 106, 119, 120, 121, 123, 132, 133, 134, 137, 139, 140, 152, 153, 162, 166, 167, 168, 169, 170, 173, 189, 205, 207, 208, 209, 223, 224, 225, 230, 232, 239, 242, 243, 244, 247, 248, 263, 264, 319], [0.01045, 0.02722, 0.7106, 0.07154, 0.0563, 0.05756, 0.0635, 0.001231, 0.0526, 0.3004, 0.702, 0.6139, 0.2393, 0.3081, 0.9516, 0.9794, 0.01014, 0.009993, 0.008134, 0.8648, 0.9359, 1.0, 0.9677, 0.06407, 0.01832, 0.009897, 0.7382, 0.2417, 0.8532, 0.8147, 1.0, 0.9311, 0.05247, 0.216, 0.9935, 0.1232, 0.1951, 0.2255, 0.7197, 0.7734, 0.07423, 1.0, 0.9135, 0.02972]): _vg.add([_i], _w, 'REPLACE')
_vg = ob_cube.vertex_groups.new(name='Bone.015.R.001')
for _i, _w in zip([65, 103, 123, 127, 129, 137, 139, 140, 150, 151, 152, 153, 166, 167, 197, 198, 208, 209, 215, 216, 230, 231, 232, 234, 255, 256, 264, 267], [1.0, 1.0, 0.6996, 1.0, 1.0, 0.6919, 0.04838, 0.02062, 1.0, 1.0, 0.9899, 0.99, 0.07954, 0.06407, 1.0, 1.0, 0.1468, 0.1853, 1.0, 1.0, 0.784, 1.0, 0.006526, 1.0, 1.0, 1.0, 0.07811, 1.0]): _vg.add([_i], _w, 'REPLACE')
_vg = ob_cube.vertex_groups.new(name='Bone.011.R.001')
for _i, _w in zip([68, 69, 71, 72, 105, 106, 117, 118, 119, 124, 132, 133, 134, 135, 141, 146, 148, 160, 161, 162, 163, 164, 165, 166, 169, 203, 204, 206, 207, 219, 221, 222, 224, 228, 238, 243, 244, 246, 247, 248, 249, 261, 262, 264, 300], [0.7677, 0.03026, 0.05366, 0.05902, 0.3055, 0.007807, 0.04759, 0.04069, 0.6773, 0.9864, 0.01054, 0.3369, 0.7499, 0.3301, 1.0, 0.01069, 0.01107, 0.01693, 0.0583, 0.9919, 1.0, 0.9484, 0.9427, 0.05564, 0.03233, 0.8465, 0.8322, 0.8602, 0.7583, 0.0623, 1.0, 1.0, 0.06895, 0.2075, 0.1981, 0.6545, 0.1854, 1.0, 0.1076, 0.838, 0.2426, 0.9325, 1.0, 0.008431, 0.04438]): _vg.add([_i], _w, 'REPLACE')
_vg = ob_cube.vertex_groups.new(name='Bone.014.R.001')
for _i, _w in zip([61, 64, 105, 124, 128, 131, 135, 146, 147, 148, 149, 164, 165, 190, 202, 204, 206, 213, 214, 235, 241, 249, 253, 254, 261, 268], [1.0, 1.0, 0.6945, 0.01364, 1.0, 1.0, 0.6699, 0.9893, 1.0, 0.9889, 1.0, 0.05161, 0.05731, 1.0, 1.0, 0.1678, 0.1398, 1.0, 1.0, 1.0, 1.0, 0.7574, 1.0, 1.0, 0.06746, 1.0]): _vg.add([_i], _w, 'REPLACE')
_vg = ob_cube.vertex_groups.new(name='Bone.012.R.001')
for _i, _w in zip([56, 57, 60, 68, 71, 72, 84, 116, 117, 118, 119, 125, 133, 136, 142, 145, 158, 159, 160, 161, 188, 193, 199, 201, 203, 211, 212, 219, 220, 228, 229, 238, 240, 243, 248, 252, 259, 260, 274, 291, 300, 306], [1.0, 0.122, 0.1121, 0.2323, 0.03507, 0.032, 0.03453, 0.9688, 0.9524, 0.9593, 0.2376, 1.0, 0.00752, 0.9551, 0.05974, 0.02028, 1.0, 1.0, 0.9831, 0.9417, 0.132, 0.9705, 1.0, 0.9767, 0.1535, 0.02065, 0.001704, 0.9377, 1.0, 0.7925, 1.0, 0.7974, 0.9852, 0.08822, 0.06994, 0.02118, 1.0, 1.0, 0.01573, 0.008673, 0.1472, 0.02908]): _vg.add([_i], _w, 'REPLACE')
_vg = ob_cube.vertex_groups.new(name='Bone.013.R.001')
for _i, _w in zip([48, 52, 112, 116, 130, 136, 142, 143, 144, 145, 193, 194, 201, 210, 211, 212, 233, 240, 250, 251, 252, 270], [1.0, 1.0, 1.0, 0.03118, 1.0, 0.04494, 0.9403, 1.0, 1.0, 0.9797, 0.02954, 1.0, 0.02331, 1.0, 0.9794, 0.9983, 1.0, 0.0148, 1.0, 1.0, 0.9788, 1.0]): _vg.add([_i], _w, 'REPLACE')
_vg = ob_cube.vertex_groups.new(name='thumb 1.R.001')
for _i, _w in zip([49, 53, 57, 60, 62, 63, 72, 75, 77, 79, 81, 82, 83, 84, 85, 86, 87, 88, 89, 102, 107, 109, 110, 187, 188, 271, 274, 277, 278, 280, 282, 283, 284, 285, 286, 287, 290, 291, 299, 300, 302, 304, 305, 306, 307, 308, 309, 318, 320, 325, 326, 327, 330, 331, 333], [0.3167, 0.07949, 0.2846, 0.06756, 0.3236, 0.07217, 0.2809, 0.1004, 0.8154, 0.2363, 0.9146, 0.922, 0.6997, 0.7644, 0.6131, 0.9466, 0.9905, 0.9229, 0.9314, 0.1462, 0.01847, 0.05146, 0.05633, 0.1757, 0.1437, 0.6831, 0.1278, 0.5683, 0.07971, 0.9207, 0.1007, 0.7106, 1.0, 0.9803, 0.9603, 0.2338, 0.03685, 0.3319, 0.3265, 0.3406, 0.2512, 0.7477, 0.8379, 0.6643, 0.9527, 0.9982, 0.006229, 0.01226, 0.01852, 0.1149, 0.1252, 0.01824, 0.05593, 0.07232, 0.1474]): _vg.add([_i], _w, 'REPLACE')
_vg = ob_cube.vertex_groups.new(name='thumb 2.R.001')
for _i, _w in zip([74, 75, 76, 77, 78, 79, 80, 81, 86, 88, 108, 109, 110, 111, 279, 280, 281, 282, 286, 289, 290, 301, 302, 303, 304, 308, 309, 310, 311], [1.0, 0.8996, 1.0, 0.1846, 1.0, 0.7637, 1.0, 0.08535, 0.05336, 0.0771, 1.0, 0.9485, 0.9437, 1.0, 1.0, 0.07933, 1.0, 0.8993, 0.03973, 1.0, 0.9632, 1.0, 0.7488, 1.0, 0.2523, 0.001793, 0.9938, 1.0, 1.0]): _vg.add([_i], _w, 'REPLACE')
_vg = ob_cube.vertex_groups.new(name='upper leg.L')
_vg = ob_cube.vertex_groups.new(name='lower leg.L')
_vg = ob_cube.vertex_groups.new(name='foot.L')
_vg = ob_cube.vertex_groups.new(name='toes.L')
_vg = ob_cube.vertex_groups.new(name='upper leg.R.001')
_vg = ob_cube.vertex_groups.new(name='lower leg.R.001')
_vg = ob_cube.vertex_groups.new(name='foot.R.001')
_vg = ob_cube.vertex_groups.new(name='toes.R.001')
_m = ob_cube.modifiers.new('Armature', 'ARMATURE')
_m.object = ob_armature
_m.use_deform_preserve_volume = True
ob_armature.location = (0.0, 0.0, 0.0)
ob_armature.show_in_front = True
ob_armature.lineart.crease_threshold = 0.0

# ---- collection membership
col_collection.objects.link(ob_cube)
col_collection.objects.link(ob_armature)

# ---- scene / render settings (as saved in the file)
scene.frame_start = 1; scene.frame_end = 250; scene.frame_set(1)
scene.render.engine = 'BLENDER_EEVEE_NEXT'
scene.cycles.use_denoising = False
scene.cycles.samples = 128
scene.cycles.sampling_pattern = 'TABULATED_SOBOL'
scene.cycles.use_adaptive_sampling = False
scene.cycles.use_light_tree = False
scene.view_settings.view_transform = 'Filmic'
bpy.context.view_layer.update()

# ---- added for rendering (the .blend has no active camera and no usable light): camera, sun
cam_auto = bpy.data.cameras.new('AutoCamera')
cam_auto.lens = 50.0
cam_auto.sensor_width = 36.0
cam_auto.clip_end = 1000.0
ob_auto_camera = bpy.data.objects.new('AutoCamera', cam_auto)
scene.collection.objects.link(ob_auto_camera)
ob_auto_camera.location = (0.424447, -0.921239, 1.82147)
ob_auto_camera.rotation_euler = (1.09748, -7.21219e-08, 0.694738)
scene.camera = ob_auto_camera
light_auto_sun = bpy.data.lights.new('AutoSun', 'SUN')
light_auto_sun.energy = 3.0
light_auto_sun.angle = 0.0523599
ob_auto_sun = bpy.data.objects.new('AutoSun', light_auto_sun)
scene.collection.objects.link(ob_auto_sun)
ob_auto_sun.rotation_euler = (0.872665, 0.174533, 0.523599)
bpy.context.view_layer.update()
